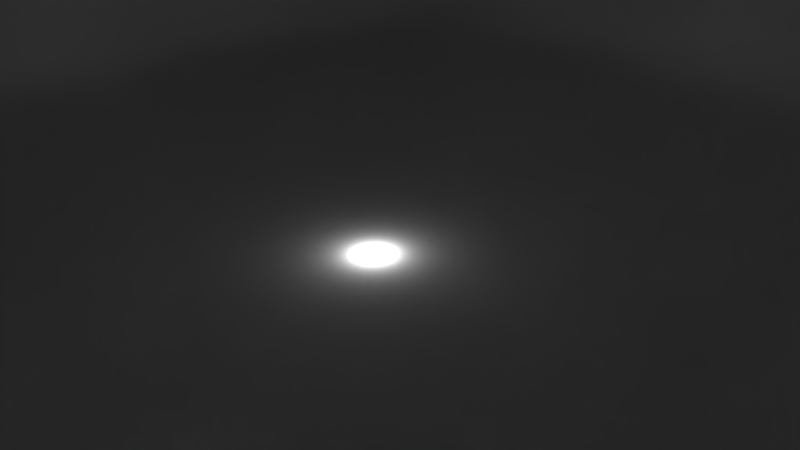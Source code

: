 # Source: cave_room01.blend  (saved by Blender 2.75.0; exported with 4.5.12 LTS)
import bpy
from mathutils import Matrix  # noqa: F401  (used for matrix-valued properties, if any)

bpy.ops.wm.read_factory_settings(use_empty=True)
scene = bpy.context.scene
scene.name = 'Scene'

# ---- collections
col_collection_1 = bpy.data.collections.new('Collection 1'); scene.collection.children.link(col_collection_1)
col_collection_2 = bpy.data.collections.new('Collection 2'); scene.collection.children.link(col_collection_2)
col_collection_20 = bpy.data.collections.new('Collection 20'); scene.collection.children.link(col_collection_20)

# ---- materials (node trees are filled in below, after node groups)
mat_cave01_walls01 = bpy.data.materials.new('cave01_walls01')
mat_cave01_walls01.alpha_threshold = 0.0
mat_cave01_walls01.use_transparent_shadow = False
mat_cave01_walls01.roughness = 0.5
mat_cave01_walls01.line_color = (0.0, 0.0, 0.0, 1.0)
mat_cave01_door01 = bpy.data.materials.new('cave01_door01')
mat_cave01_door01.alpha_threshold = 0.0
mat_cave01_door01.use_transparent_shadow = False
mat_cave01_door01.roughness = 0.5
mat_cave01_door01.specular_intensity = 0.0

# ---- material node trees

# ---- world
world_world = bpy.data.worlds.new('World'); scene.world = world_world
world_world.color = (0.05088, 0.05088, 0.05088)
world_world.use_sun_shadow = False
world_world.sun_shadow_jitter_overblur = 0.0
world_world.cycles.sampling_method = 'MANUAL'
world_world.cycles.sample_map_resolution = 256

# ---- cameras
cam_camera = bpy.data.cameras.new('Camera')
cam_camera.clip_end = 100.0
cam_camera.lens = 35.0
cam_camera.sensor_width = 32.0
cam_camera.sensor_height = 18.0
cam_camera.ortho_scale = 7.314
cam_camera.dof.focus_distance = 0.0
cam_camera.dof.aperture_fstop = 128.0

# ---- lights
light_lamp = bpy.data.lights.new('Lamp', 'POINT')
light_lamp.transmission_factor = 0.0
light_lamp.cutoff_distance = 30.0
light_lamp.energy = 100.0
light_lamp.shadow_buffer_clip_start = 1.001
light_lamp.shadow_soft_size = 0.1
light_lamp.shadow_maximum_resolution = 0.006
light_lamp.use_absolute_resolution = True
light_lamp.cycles.use_multiple_importance_sampling = False

# ---- meshes
me_cube = bpy.data.meshes.new('Cube')
me_cube.from_pydata([(9.0, 9.109, 0.0), (9.049, -9.754, 0.0), (-10.11, -9.485, 0.0), (-9.0, 9.58, 0.0), (9.497, 8.85, 8.0), (8.547, -8.876, 8.0), (-8.566, -8.575, 8.0), (-8.428, 8.653, 8.0), (9.812, 5.4, 0.0), (9.812, 1.8, 0.0), (10.34, -1.8, 0.0), (10.34, -5.4, 0.0), (5.4, 10.38, 0.0), (1.8, 10.38, 0.0), (-1.8, 9.866, 0.0), (-5.4, 9.866, 0.0), (9.0, 9.035, 1.6), (9.127, 9.077, 3.2), (9.812, 9.0, 4.8), (10.07, 8.933, 6.4), (5.4, -9.774, 0.0), (1.8, -9.774, 0.0), (-1.8, -9.774, 0.0), (-5.44, -9.216, 0.0), (9.153, -9.469, 1.6), (9.153, -9.065, 3.2), (8.97, -8.998, 4.8), (8.686, -8.99, 6.4), (-10.11, -5.4, 0.0), (-10.59, -1.8, 0.0), (-10.0, 1.8, 0.0), (-10.0, 5.4, 0.0), (-10.59, -9.524, 1.6), (-10.11, -9.485, 3.2), (-9.584, -9.034, 4.8), (-8.793, -8.714, 6.4), (-9.01, 9.866, 1.6), (-9.436, 9.58, 3.2), (-9.96, 9.091, 4.8), (-9.343, 8.946, 6.4), (9.812, 5.4, 8.0), (9.127, 1.8, 8.0), (9.335, -1.8, 8.0), (8.967, -5.389, 8.0), (5.4, 9.579, 8.0), (1.8, 9.58, 8.0), (-1.8, 9.091, 8.0), (-5.4, 9.957, 8.0), (5.372, -9.845, 8.0), (1.8, -9.213, 8.0), (-1.8, -9.854, 8.0), (-5.35, -9.165, 8.0), (-8.99, -5.351, 8.0), (-10.11, -1.8, 8.0), (-9.67, 1.8, 8.0), (-9.67, 5.4, 8.0), (5.431, 9.852, 6.4), (5.4, 9.957, 4.8), (5.4, 10.38, 3.2), (5.4, 9.957, 1.6), (1.8, 9.866, 6.4), (1.8, 9.957, 4.8), (1.8, 10.38, 3.2), (1.8, 9.957, 1.6), (-1.8, 9.58, 6.4), (-1.8, 9.866, 4.8), (-1.8, 9.58, 3.2), (-1.8, 9.866, 1.6), (-5.4, 10.38, 6.4), (-5.4, 9.957, 4.8), (-5.4, 9.58, 3.2), (-5.4, 9.866, 1.6), (-10.59, -5.4, 1.6), (-10.11, -5.4, 3.2), (-9.67, -5.4, 4.8), (-9.104, -5.378, 6.4), (-10.11, -1.8, 1.6), (-10.59, -1.8, 3.2), (-10.11, -1.8, 4.8), (-10.59, -1.8, 6.4), (-10.11, 1.8, 1.6), (-10.59, 1.8, 3.2), (-10.11, 1.8, 4.8), (-10.0, 1.8, 6.4), (-10.11, 5.422, 1.6), (-10.59, 5.4, 3.2), (-10.11, 5.4, 4.8), (-10.0, 5.4, 6.4), (5.4, -9.518, 1.6), (5.4, -9.213, 3.2), (5.4, -9.854, 4.8), (5.396, -10.23, 6.4), (1.8, -9.518, 1.6), (1.8, -9.854, 3.2), (1.8, -10.23, 4.8), (1.8, -9.854, 6.4), (-1.8, -9.518, 1.6), (-1.8, -9.774, 3.2), (-1.8, -9.854, 4.8), (-1.8, -10.23, 6.4), (-5.527, -9.853, 1.6), (-5.44, -10.23, 3.2), (-5.4, -10.23, 4.8), (-5.383, -9.838, 6.4), (10.21, 5.4, 1.6), (10.34, 5.4, 3.2), (10.93, 5.4, 4.8), (10.34, 5.4, 6.4), (10.34, 1.8, 1.6), (10.93, 1.8, 3.2), (10.34, 1.8, 4.8), (9.812, 1.8, 6.4), (10.93, -1.8, 1.6), (10.34, -1.8, 3.2), (10.93, -1.8, 4.8), (10.34, -1.8, 6.4), (10.93, -5.4, 1.6), (10.93, -5.4, 3.2), (10.34, -5.4, 4.8), (9.325, -5.397, 6.4), (5.4, 5.4, 8.52), (1.8, 5.4, 8.0), (-1.8, 5.4, 8.0), (-5.4, 5.435, 8.0), (5.4, 1.8, 8.0), (1.8, 1.8, 8.0), (-1.8, 1.8, 8.0), (-5.4, 1.8, 8.0), (5.4, -1.8, 8.465), (1.8, -1.8, 6.179), (-1.8, -1.8, 8.0), (-5.506, -1.8, 7.108), (5.4, -5.431, 8.0), (1.8, -5.4, 8.0), (-1.8, -5.431, 8.0), (-5.4, -5.4, 5.621), (5.4, 5.509, 0.0), (5.4, 1.8, 0.0), (5.449, -1.8, 0.0), (5.449, -5.423, 0.0), (1.8, 5.509, 0.0), (1.8, 1.8, 0.0), (1.8, -1.8, 0.0), (1.8, -5.42, 0.0), (-1.8, 5.422, 0.0), (-1.8, 1.8, 0.0), (-1.8, -1.8, 0.0), (-1.8, -5.42, 0.0), (-5.424, 5.422, 0.0), (-5.426, 1.8, 0.0), (-5.527, -1.8, 0.0), (-5.44, -5.4, 0.0), (-7.2, 9.957, 0.0), (-7.87, -9.841, 0.0), (-7.004, 9.469, 8.0), (-6.915, -8.802, 8.0), (-7.276, 9.834, 6.4), (-7.579, 9.58, 4.8), (-7.311, 9.957, 3.2), (-7.2, 10.38, 1.6), (-8.201, -10.23, 1.6), (-7.87, -9.841, 3.2), (-7.509, -9.568, 4.8), (-7.023, -9.323, 6.4), (-7.563, 5.4, 8.0), (-7.563, 1.8, 8.0), (-7.87, -1.8, 8.0), (-7.183, -5.383, 8.0), (-7.783, 5.435, 0.0), (-7.796, 1.8, 0.0), (-8.201, -1.8, 0.0), (-7.87, -5.429, 0.0), (-3.6, 10.38, 0.0), (-3.6, -9.098, 0.0), (-3.6, 9.58, 8.0), (-3.6, -9.518, 8.0), (-3.6, 9.957, 6.4), (-3.6, 10.38, 4.8), (-3.6, 9.957, 3.2), (-3.6, 10.38, 1.6), (-3.6, -9.505, 1.6), (-3.6, -9.757, 3.2), (-3.6, -9.774, 4.8), (-3.6, -9.774, 6.4), (-3.6, 5.4, 8.0), (-3.6, 1.8, 8.0), (-3.6, -1.8, 8.297), (-3.6, -5.4, 8.78), (-3.6, 5.509, 0.0), (-3.6, 1.8, 0.0), (-3.6, -1.8, 0.0), (-3.6, -5.4, 0.0), (1.638e-06, 9.866, 0.0), (-8.189e-07, -10.23, 0.0), (2.252e-06, 9.035, 8.0), (-4.913e-06, -9.518, 8.0), (2.047e-06, 9.109, 6.4), (2.047e-06, 9.58, 4.8), (2.047e-06, 9.866, 3.2), (1.842e-06, 9.58, 1.6), (-1.638e-06, -9.854, 1.6), (-2.457e-06, -10.23, 3.2), (-3.275e-06, -9.854, 4.8), (-4.094e-06, -9.774, 6.4), (1.228e-06, 5.4, 8.0), (-4.094e-07, 1.8, 8.0), (-1.842e-06, -1.8, 8.0), (-3.275e-06, -5.4, 8.632), (1.024e-06, 5.422, 0.0), (6.141e-07, 1.8, 0.0), (2.047e-07, -1.8, 0.0), (-4.094e-07, -5.498, 0.0), (3.6, 9.866, 0.0), (3.6, -10.23, 0.0), (3.6, 9.957, 8.0), (3.6, -9.518, 8.0), (3.6, 10.38, 6.4), (3.6, 9.957, 4.8), (3.6, 9.866, 3.2), (3.6, 9.58, 1.6), (3.6, -9.854, 1.6), (3.6, -9.518, 3.2), (3.6, -9.774, 4.8), (3.6, -9.774, 6.4), (3.6, 5.435, 8.0), (3.6, 1.8, 8.0), (3.6, -1.8, 8.0), (3.6, -5.42, 6.527), (3.6, 5.422, 0.0), (3.6, 1.8, 0.0), (3.6, -1.8, 0.0), (3.6, -5.498, 0.0), (7.2, 9.866, 0.0), (7.2, -10.23, 0.0), (7.574, 8.969, 8.0), (6.925, -9.423, 8.0), (7.891, 9.001, 6.4), (7.64, 9.422, 4.8), (7.22, 9.857, 3.2), (7.2, 9.58, 1.6), (7.231, -9.854, 1.6), (7.231, -9.213, 3.2), (7.173, -9.508, 4.8), (7.027, -9.714, 6.4), (7.64, 5.4, 8.0), (7.2, 1.8, 8.52), (7.327, -1.8, 8.0), (7.199, -5.4, 9.235), (7.64, 5.403, 0.0), (7.64, 1.8, 0.0), (8.012, -1.8, 0.0), (8.012, -5.477, 0.0), (9.812, -7.423, 0.0), (8.72, -7.104, 8.0), (-9.67, -7.55, 0.0), (-8.715, -6.921, 8.0), (-10.11, -7.63, 1.6), (-10.59, -7.353, 3.2), (-10.08, -7.179, 4.8), (-9.079, -7.007, 6.4), (10.21, -7.244, 1.6), (10.21, -7.2, 3.2), (9.79, -7.193, 4.8), (8.94, -7.144, 6.4), (5.382, -7.711, 8.0), (1.8, -7.281, 8.0), (-1.8, -7.814, 7.629), (-5.381, -7.262, 8.0), (5.4, -7.66, 0.0), (1.8, -7.66, 0.0), (-1.8, -7.66, 0.0), (-5.4, -7.281, 0.0), (-7.023, -7.027, 8.371), (-7.563, -7.683, 0.0), (-3.6, -7.22, 0.0), (-3.6, -7.48, 8.0), (-6.141e-07, -7.974, 0.0), (-4.094e-06, -7.48, 8.0), (3.6, -7.974, 0.0), (3.6, -7.48, 8.0), (7.64, -7.952, 0.0), (7.005, -7.413, 8.0), (9.812, -3.6, 0.0), (-10.0, -3.6, 0.0), (9.127, -3.6, 8.0), (-9.67, -3.6, 8.0), (-10.0, -3.6, 1.6), (-10.0, -3.6, 3.2), (-9.67, -3.6, 4.8), (-10.0, -3.6, 6.4), (10.21, -3.6, 1.6), (10.21, -3.6, 3.2), (10.21, -3.6, 4.8), (9.812, -3.6, 6.4), (5.4, -3.6, 8.848), (1.8, -3.6, 8.0), (-1.8, -3.6, 7.591), (-5.4, -3.6, 8.0), (5.4, -3.6, 0.0), (1.8, -3.6, 0.0), (-1.8, -3.6, 0.0), (-5.426, -3.6, 0.0), (-7.796, -3.6, 0.0), (-7.563, -3.6, 8.0), (-3.6, -3.6, 0.0), (-3.6, -3.6, 8.0), (-1.024e-07, -3.6, 0.0), (-2.559e-06, -3.6, 8.0), (3.6, -3.6, 0.0), (3.6, -3.6, 8.0), (7.64, -3.6, 0.0), (7.22, -3.6, 8.0), (9.812, -2.047e-07, 0.0), (-10.0, 2.866e-06, 0.0), (9.335, -5.732e-06, 8.0), (-9.67, 1.638e-06, 8.0), (-9.67, 2.457e-06, 1.6), (-10.0, 2.252e-06, 3.2), (-9.67, 2.047e-06, 4.8), (-10.0, 1.842e-06, 6.4), (10.21, -1.228e-06, 1.6), (10.34, -2.457e-06, 3.2), (10.93, -3.48e-06, 4.8), (10.34, -4.504e-06, 6.4), (5.4, -4.094e-06, 8.0), (1.8, -2.661e-06, 7.74), (-1.8, -1.228e-06, 4.058), (-5.4, 2.047e-07, 8.297), (5.4, -2.047e-07, 0.0), (1.8, 6.141e-07, 0.0), (-1.8, 8.189e-07, 0.0), (-5.426, 1.228e-06, 0.0), (-7.796, 2.047e-06, 0.0), (-7.563, 8.189e-07, 8.0), (-3.6, 1.024e-06, 0.0), (-3.6, -6.141e-07, 8.0), (4.094e-07, 6.141e-07, 0.0), (-1.126e-06, -1.842e-06, 8.0), (3.6, 2.047e-07, 0.0), (3.6, -3.48e-06, 7.517), (7.64, -2.047e-07, 0.0), (7.327, -4.913e-06, 8.0), (10.34, 3.6, 0.0), (-10.59, 3.6, 0.0), (9.127, 3.6, 8.0), (-10.11, 3.6, 8.0), (-10.11, 3.6, 1.6), (-10.0, 3.6, 3.2), (-10.11, 3.6, 4.8), (-10.59, 3.6, 6.4), (10.93, 3.6, 1.6), (10.34, 3.6, 3.2), (10.21, 3.6, 4.8), (9.812, 3.6, 6.4), (5.4, 3.6, 8.0), (1.8, 3.6, 8.0), (-1.8, 3.6, 8.0), (-5.44, 3.6, 8.0), (5.449, 3.6, 0.0), (1.8, 3.6, 0.0), (-1.8, 3.6, 0.0), (-5.527, 3.6, 0.0), (-8.201, 3.6, 0.0), (-7.673, 3.6, 8.52), (-3.6, 3.6, 0.0), (-3.6, 3.6, 5.514), (8.189e-07, 3.6, 0.0), (4.094e-07, 3.6, 7.183), (3.6, 3.6, 0.0), (3.6, 3.6, 4.653), (8.012, 3.6, 0.0), (7.22, 3.6, 8.0), (-9.062, 7.514, 0.0), (-9.038, 7.065, 8.0), (9.049, 7.217, 0.0), (10.23, 7.149, 8.0), (-9.456, 7.716, 1.6), (-10.09, 7.514, 3.2), (-10.59, 7.215, 4.8), (-10.07, 7.2, 6.4), (9.153, 7.2, 1.6), (9.812, 7.2, 3.2), (10.34, 7.2, 4.8), (10.91, 7.192, 6.4), (5.449, 7.502, 8.0), (1.8, 7.514, 8.0), (-1.8, 7.2, 8.52), (-5.4, 7.78, 8.0), (5.4, 8.066, 0.0), (1.8, 8.066, 0.0), (-1.8, 7.716, 0.0), (-5.4, 7.716, 0.0), (-7.2, 7.78, 0.0), (-7.208, 7.461, 8.0), (-3.6, 8.066, 0.0), (-3.6, 7.514, 8.0), (1.331e-06, 7.716, 0.0), (1.74e-06, 7.2, 8.0), (3.6, 7.716, 0.0), (3.6, 7.609, 8.52), (7.2, 7.716, 0.0), (7.987, 7.188, 8.0)], [], [(273, 254, 2, 153), (272, 155, 6, 255), (263, 27, 5, 253), (163, 35, 6, 155), (379, 39, 7, 373), (159, 36, 3, 152), (239, 59, 12, 232), (219, 63, 13, 212), (199, 67, 14, 192), (179, 71, 15, 172), (234, 44, 56, 236), (236, 56, 57, 237), (237, 57, 58, 238), (238, 58, 59, 239), (214, 45, 60, 216), (216, 60, 61, 217), (217, 61, 62, 218), (218, 62, 63, 219), (194, 46, 64, 196), (196, 64, 65, 197), (197, 65, 66, 198), (198, 66, 67, 199), (174, 47, 68, 176), (176, 68, 69, 177), (177, 69, 70, 178), (178, 70, 71, 179), (154, 7, 39, 156), (156, 39, 38, 157), (157, 38, 37, 158), (158, 37, 36, 159), (259, 75, 52, 255), (289, 79, 53, 285), (319, 83, 54, 315), (349, 87, 55, 345), (254, 28, 72, 256), (256, 72, 73, 257), (257, 73, 74, 258), (258, 74, 75, 259), (283, 29, 76, 286), (286, 76, 77, 287), (287, 77, 78, 288), (288, 78, 79, 289), (313, 30, 80, 316), (316, 80, 81, 317), (317, 81, 82, 318), (318, 82, 83, 319), (343, 31, 84, 346), (346, 84, 85, 347), (347, 85, 86, 348), (348, 86, 87, 349), (372, 3, 36, 376), (376, 36, 37, 377), (377, 37, 38, 378), (378, 38, 39, 379), (243, 91, 48, 235), (223, 95, 49, 215), (203, 99, 50, 195), (183, 103, 51, 175), (233, 20, 88, 240), (240, 88, 89, 241), (241, 89, 90, 242), (242, 90, 91, 243), (213, 21, 92, 220), (220, 92, 93, 221), (221, 93, 94, 222), (222, 94, 95, 223), (193, 22, 96, 200), (200, 96, 97, 201), (201, 97, 98, 202), (202, 98, 99, 203), (173, 23, 100, 180), (180, 100, 101, 181), (181, 101, 102, 182), (182, 102, 103, 183), (153, 2, 32, 160), (160, 32, 33, 161), (161, 33, 34, 162), (162, 34, 35, 163), (383, 107, 40, 375), (353, 111, 41, 344), (323, 115, 42, 314), (293, 119, 43, 284), (374, 8, 104, 380), (380, 104, 105, 381), (381, 105, 106, 382), (382, 106, 107, 383), (342, 9, 108, 350), (350, 108, 109, 351), (351, 109, 110, 352), (352, 110, 111, 353), (312, 10, 112, 320), (320, 112, 113, 321), (321, 113, 114, 322), (322, 114, 115, 323), (282, 11, 116, 290), (290, 116, 117, 291), (291, 117, 118, 292), (292, 118, 119, 293), (252, 1, 24, 260), (260, 24, 25, 261), (261, 25, 26, 262), (262, 26, 27, 263), (393, 164, 55, 373), (363, 165, 54, 345), (333, 166, 53, 315), (303, 167, 52, 285), (401, 244, 120, 384), (399, 224, 121, 385), (397, 204, 122, 386), (395, 184, 123, 387), (371, 245, 124, 354), (369, 225, 125, 355), (367, 205, 126, 356), (365, 185, 127, 357), (341, 246, 128, 324), (339, 226, 129, 325), (337, 206, 130, 326), (335, 186, 131, 327), (311, 247, 132, 294), (309, 227, 133, 295), (307, 207, 134, 296), (305, 187, 135, 297), (281, 235, 48, 264), (279, 215, 49, 265), (277, 195, 50, 266), (275, 175, 51, 267), (280, 268, 20, 233), (278, 269, 21, 213), (276, 270, 22, 193), (274, 271, 23, 173), (400, 388, 136, 248), (370, 358, 137, 249), (340, 328, 138, 250), (310, 298, 139, 251), (398, 389, 140, 228), (368, 359, 141, 229), (338, 329, 142, 230), (308, 299, 143, 231), (396, 390, 144, 208), (366, 360, 145, 209), (336, 330, 146, 210), (306, 300, 147, 211), (394, 391, 148, 188), (364, 361, 149, 189), (334, 331, 150, 190), (304, 301, 151, 191), (392, 372, 31, 168), (362, 343, 30, 169), (332, 313, 29, 170), (302, 283, 28, 171), (301, 302, 171, 151), (331, 332, 170, 150), (361, 362, 169, 149), (391, 392, 168, 148), (297, 135, 167, 303), (327, 131, 166, 333), (357, 127, 165, 363), (387, 123, 164, 393), (102, 162, 163, 103), (101, 161, 162, 102), (100, 160, 161, 101), (23, 153, 160, 100), (70, 158, 159, 71), (69, 157, 158, 70), (68, 156, 157, 69), (47, 154, 156, 68), (71, 159, 152, 15), (103, 163, 155, 51), (267, 51, 155, 272), (271, 273, 153, 23), (300, 304, 191, 147), (330, 334, 190, 146), (360, 364, 189, 145), (390, 394, 188, 144), (270, 274, 173, 22), (266, 50, 175, 275), (296, 134, 187, 305), (326, 130, 186, 335), (356, 126, 185, 365), (386, 122, 184, 395), (98, 182, 183, 99), (97, 181, 182, 98), (96, 180, 181, 97), (22, 173, 180, 96), (99, 183, 175, 50), (66, 178, 179, 67), (65, 177, 178, 66), (64, 176, 177, 65), (46, 174, 176, 64), (67, 179, 172, 14), (299, 306, 211, 143), (329, 336, 210, 142), (359, 366, 209, 141), (389, 396, 208, 140), (269, 276, 193, 21), (265, 49, 195, 277), (295, 133, 207, 307), (325, 129, 206, 337), (355, 125, 205, 367), (385, 121, 204, 397), (94, 202, 203, 95), (93, 201, 202, 94), (92, 200, 201, 93), (21, 193, 200, 92), (95, 203, 195, 49), (62, 198, 199, 63), (61, 197, 198, 62), (60, 196, 197, 61), (45, 194, 196, 60), (63, 199, 192, 13), (298, 308, 231, 139), (328, 338, 230, 138), (358, 368, 229, 137), (388, 398, 228, 136), (268, 278, 213, 20), (264, 48, 215, 279), (294, 132, 227, 309), (324, 128, 226, 339), (354, 124, 225, 369), (384, 120, 224, 399), (90, 222, 223, 91), (89, 221, 222, 90), (88, 220, 221, 89), (20, 213, 220, 88), (91, 223, 215, 48), (58, 218, 219, 59), (57, 217, 218, 58), (56, 216, 217, 57), (44, 214, 216, 56), (59, 219, 212, 12), (282, 310, 251, 11), (312, 340, 250, 10), (342, 370, 249, 9), (374, 400, 248, 8), (252, 280, 233, 1), (253, 5, 235, 281), (284, 43, 247, 311), (314, 42, 246, 341), (344, 41, 245, 371), (375, 40, 244, 401), (26, 242, 243, 27), (25, 241, 242, 26), (24, 240, 241, 25), (1, 233, 240, 24), (27, 243, 235, 5), (17, 238, 239, 16), (18, 237, 238, 17), (19, 236, 237, 18), (4, 234, 236, 19), (16, 239, 232, 0), (43, 253, 281, 247), (11, 251, 280, 252), (132, 264, 279, 227), (139, 231, 278, 268), (133, 265, 277, 207), (143, 211, 276, 269), (134, 266, 275, 187), (147, 191, 274, 270), (151, 171, 273, 271), (135, 267, 272, 167), (191, 151, 271, 274), (211, 147, 270, 276), (231, 143, 269, 278), (251, 139, 268, 280), (187, 275, 267, 135), (207, 277, 266, 134), (227, 279, 265, 133), (247, 281, 264, 132), (118, 262, 263, 119), (117, 261, 262, 118), (116, 260, 261, 117), (11, 252, 260, 116), (34, 258, 259, 35), (33, 257, 258, 34), (32, 256, 257, 33), (2, 254, 256, 32), (35, 259, 255, 6), (119, 263, 253, 43), (167, 272, 255, 52), (171, 28, 254, 273), (42, 284, 311, 246), (10, 250, 310, 282), (128, 294, 309, 226), (138, 230, 308, 298), (129, 295, 307, 206), (142, 210, 306, 299), (130, 296, 305, 186), (146, 190, 304, 300), (131, 297, 303, 166), (150, 170, 302, 301), (170, 29, 283, 302), (190, 150, 301, 304), (210, 146, 300, 306), (230, 142, 299, 308), (250, 138, 298, 310), (186, 305, 297, 131), (206, 307, 296, 130), (226, 309, 295, 129), (246, 311, 294, 128), (166, 303, 285, 53), (114, 292, 293, 115), (113, 291, 292, 114), (112, 290, 291, 113), (10, 282, 290, 112), (115, 293, 284, 42), (74, 288, 289, 75), (73, 287, 288, 74), (72, 286, 287, 73), (28, 283, 286, 72), (75, 289, 285, 52), (41, 314, 341, 245), (9, 249, 340, 312), (124, 324, 339, 225), (137, 229, 338, 328), (125, 325, 337, 205), (141, 209, 336, 329), (126, 326, 335, 185), (145, 189, 334, 330), (127, 327, 333, 165), (149, 169, 332, 331), (169, 30, 313, 332), (189, 149, 331, 334), (209, 145, 330, 336), (229, 141, 329, 338), (249, 137, 328, 340), (185, 335, 327, 127), (205, 337, 326, 126), (225, 339, 325, 125), (245, 341, 324, 124), (165, 333, 315, 54), (110, 322, 323, 111), (109, 321, 322, 110), (108, 320, 321, 109), (9, 312, 320, 108), (111, 323, 314, 41), (78, 318, 319, 79), (77, 317, 318, 78), (76, 316, 317, 77), (29, 313, 316, 76), (79, 319, 315, 53), (40, 344, 371, 244), (8, 248, 370, 342), (120, 354, 369, 224), (136, 228, 368, 358), (121, 355, 367, 204), (140, 208, 366, 359), (122, 356, 365, 184), (144, 188, 364, 360), (123, 357, 363, 164), (148, 168, 362, 361), (168, 31, 343, 362), (188, 148, 361, 364), (208, 144, 360, 366), (228, 140, 359, 368), (248, 136, 358, 370), (184, 365, 357, 123), (204, 367, 356, 122), (224, 369, 355, 121), (244, 371, 354, 120), (164, 363, 345, 55), (106, 352, 353, 107), (105, 351, 352, 106), (104, 350, 351, 105), (8, 342, 350, 104), (107, 353, 344, 40), (82, 348, 349, 83), (81, 347, 348, 82), (80, 346, 347, 81), (30, 343, 346, 80), (83, 349, 345, 54), (4, 375, 401, 234), (0, 232, 400, 374), (44, 384, 399, 214), (12, 212, 398, 388), (45, 385, 397, 194), (13, 192, 396, 389), (46, 386, 395, 174), (14, 172, 394, 390), (47, 387, 393, 154), (15, 152, 392, 391), (152, 3, 372, 392), (172, 15, 391, 394), (192, 14, 390, 396), (212, 13, 389, 398), (232, 12, 388, 400), (174, 395, 387, 47), (194, 397, 386, 46), (214, 399, 385, 45), (234, 401, 384, 44), (154, 393, 373, 7), (18, 382, 383, 19), (17, 381, 382, 18), (16, 380, 381, 17), (0, 374, 380, 16), (19, 383, 375, 4), (86, 378, 379, 87), (85, 377, 378, 86), (84, 376, 377, 85), (31, 372, 376, 84), (87, 379, 373, 55)])
me_cube.polygons.foreach_set('use_smooth', [True] * 400)
_uv = me_cube.uv_layers.new(name='UVMap')
_uv.uv.foreach_set('vector', [0.1824, 0.03537, 0.1471, 0.03537, 0.1471, 8.047e-05, 0.1824, 8.048e-05, 0.1824, 0.8176, 0.1824, 0.8529, 0.1471, 0.8529, 0.1471, 0.8176, 0.6176, 0.03537, 0.6176, 8.044e-05, 0.647, 8.042e-05, 0.647, 0.03537, 0.1824, 0.8823, 0.1471, 0.8823, 0.1471, 0.8529, 0.1824, 0.8529, 0.02948, 0.3177, 0.02948, 0.353, 8.042e-05, 0.353, 8.042e-05, 0.3177, 0.1824, 0.3824, 0.1471, 0.3824, 0.1471, 0.353, 0.1824, 0.353, 0.4647, 0.3824, 0.4294, 0.3824, 0.4294, 0.353, 0.4647, 0.353, 0.3941, 0.3824, 0.3588, 0.3824, 0.3588, 0.353, 0.3941, 0.353, 0.3235, 0.3824, 0.2882, 0.3824, 0.2882, 0.353, 0.3235, 0.353, 0.2529, 0.3824, 0.2176, 0.3824, 0.2176, 0.353, 0.2529, 0.353, 0.4647, 0.5, 0.4294, 0.5, 0.4294, 0.4706, 0.4647, 0.4706, 0.4647, 0.4706, 0.4294, 0.4706, 0.4294, 0.4412, 0.4647, 0.4412, 0.4647, 0.4412, 0.4294, 0.4412, 0.4294, 0.4118, 0.4647, 0.4118, 0.4647, 0.4118, 0.4294, 0.4118, 0.4294, 0.3824, 0.4647, 0.3824, 0.3941, 0.5, 0.3588, 0.5, 0.3588, 0.4706, 0.3941, 0.4706, 0.3941, 0.4706, 0.3588, 0.4706, 0.3588, 0.4412, 0.3941, 0.4412, 0.3941, 0.4412, 0.3588, 0.4412, 0.3588, 0.4118, 0.3941, 0.4118, 0.3941, 0.4118, 0.3588, 0.4118, 0.3588, 0.3824, 0.3941, 0.3824, 0.3235, 0.5, 0.2882, 0.5, 0.2882, 0.4706, 0.3235, 0.4706, 0.3235, 0.4706, 0.2882, 0.4706, 0.2882, 0.4412, 0.3235, 0.4412, 0.3235, 0.4412, 0.2882, 0.4412, 0.2882, 0.4118, 0.3235, 0.4118, 0.3235, 0.4118, 0.2882, 0.4118, 0.2882, 0.3824, 0.3235, 0.3824, 0.2529, 0.5, 0.2176, 0.5, 0.2176, 0.4706, 0.2529, 0.4706, 0.2529, 0.4706, 0.2176, 0.4706, 0.2176, 0.4412, 0.2529, 0.4412, 0.2529, 0.4412, 0.2176, 0.4412, 0.2176, 0.4118, 0.2529, 0.4118, 0.2529, 0.4118, 0.2176, 0.4118, 0.2176, 0.3824, 0.2529, 0.3824, 0.1824, 0.5, 0.1471, 0.5, 0.1471, 0.4706, 0.1824, 0.4706, 0.1824, 0.4706, 0.1471, 0.4706, 0.1471, 0.4412, 0.1824, 0.4412, 0.1824, 0.4412, 0.1471, 0.4412, 0.1471, 0.4118, 0.1824, 0.4118, 0.1824, 0.4118, 0.1471, 0.4118, 0.1471, 0.3824, 0.1824, 0.3824, 0.02948, 0.03537, 0.02948, 0.07067, 8.042e-05, 0.07067, 8.042e-05, 0.03537, 0.02948, 0.106, 0.02948, 0.1413, 8.042e-05, 0.1413, 8.042e-05, 0.106, 0.02948, 0.1766, 0.02948, 0.2118, 8.042e-05, 0.2118, 8.042e-05, 0.1766, 0.02948, 0.2471, 0.02948, 0.2824, 8.042e-05, 0.2824, 8.042e-05, 0.2471, 0.1471, 0.03537, 0.1471, 0.07067, 0.1177, 0.07067, 0.1177, 0.03537, 0.1177, 0.03537, 0.1177, 0.07067, 0.08827, 0.07067, 0.08827, 0.03537, 0.08827, 0.03537, 0.08827, 0.07067, 0.05887, 0.07067, 0.05887, 0.03537, 0.05887, 0.03537, 0.05887, 0.07067, 0.02948, 0.07067, 0.02948, 0.03537, 0.1471, 0.106, 0.1471, 0.1413, 0.1177, 0.1413, 0.1177, 0.106, 0.1177, 0.106, 0.1177, 0.1413, 0.08827, 0.1413, 0.08827, 0.106, 0.08827, 0.106, 0.08827, 0.1413, 0.05887, 0.1413, 0.05887, 0.106, 0.05887, 0.106, 0.05887, 0.1413, 0.02948, 0.1413, 0.02948, 0.106, 0.1471, 0.1766, 0.1471, 0.2118, 0.1177, 0.2118, 0.1177, 0.1766, 0.1177, 0.1766, 0.1177, 0.2118, 0.08827, 0.2118, 0.08827, 0.1766, 0.08827, 0.1766, 0.08827, 0.2118, 0.05887, 0.2118, 0.05887, 0.1766, 0.05887, 0.1766, 0.05887, 0.2118, 0.02948, 0.2118, 0.02948, 0.1766, 0.1471, 0.2471, 0.1471, 0.2824, 0.1177, 0.2824, 0.1177, 0.2471, 0.1177, 0.2471, 0.1177, 0.2824, 0.08827, 0.2824, 0.08827, 0.2471, 0.08827, 0.2471, 0.08827, 0.2824, 0.05887, 0.2824, 0.05887, 0.2471, 0.05887, 0.2471, 0.05887, 0.2824, 0.02948, 0.2824, 0.02948, 0.2471, 0.1471, 0.3177, 0.1471, 0.353, 0.1177, 0.353, 0.1177, 0.3177, 0.1177, 0.3177, 0.1177, 0.353, 0.08827, 0.353, 0.08827, 0.3177, 0.08827, 0.3177, 0.08827, 0.353, 0.05887, 0.353, 0.05887, 0.3177, 0.05887, 0.3177, 0.05887, 0.353, 0.02948, 0.353, 0.02948, 0.3177, 0.4647, 0.8823, 0.4294, 0.8823, 0.4294, 0.8529, 0.4647, 0.8529, 0.3941, 0.8823, 0.3588, 0.8823, 0.3588, 0.8529, 0.3941, 0.8529, 0.3235, 0.8823, 0.2882, 0.8823, 0.2882, 0.8529, 0.3235, 0.8529, 0.2529, 0.8823, 0.2176, 0.8823, 0.2176, 0.8529, 0.2529, 0.8529, 0.4647, 0.9999, 0.4294, 0.9999, 0.4294, 0.9705, 0.4647, 0.9705, 0.4647, 0.9705, 0.4294, 0.9705, 0.4294, 0.9411, 0.4647, 0.9411, 0.4647, 0.9411, 0.4294, 0.9411, 0.4294, 0.9117, 0.4647, 0.9117, 0.4647, 0.9117, 0.4294, 0.9117, 0.4294, 0.8823, 0.4647, 0.8823, 0.3941, 0.9999, 0.3588, 0.9999, 0.3588, 0.9705, 0.3941, 0.9705, 0.3941, 0.9705, 0.3588, 0.9705, 0.3588, 0.9411, 0.3941, 0.9411, 0.3941, 0.9411, 0.3588, 0.9411, 0.3588, 0.9117, 0.3941, 0.9117, 0.3941, 0.9117, 0.3588, 0.9117, 0.3588, 0.8823, 0.3941, 0.8823, 0.3235, 0.9999, 0.2882, 0.9999, 0.2882, 0.9705, 0.3235, 0.9705, 0.3235, 0.9705, 0.2882, 0.9705, 0.2882, 0.9411, 0.3235, 0.9411, 0.3235, 0.9411, 0.2882, 0.9411, 0.2882, 0.9117, 0.3235, 0.9117, 0.3235, 0.9117, 0.2882, 0.9117, 0.2882, 0.8823, 0.3235, 0.8823, 0.2529, 0.9999, 0.2176, 0.9999, 0.2176, 0.9705, 0.2529, 0.9705, 0.2529, 0.9705, 0.2176, 0.9705, 0.2176, 0.9411, 0.2529, 0.9411, 0.2529, 0.9411, 0.2176, 0.9411, 0.2176, 0.9117, 0.2529, 0.9117, 0.2529, 0.9117, 0.2176, 0.9117, 0.2176, 0.8823, 0.2529, 0.8823, 0.1824, 0.9999, 0.1471, 0.9999, 0.1471, 0.9705, 0.1824, 0.9705, 0.1824, 0.9705, 0.1471, 0.9705, 0.1471, 0.9411, 0.1824, 0.9411, 0.1824, 0.9411, 0.1471, 0.9411, 0.1471, 0.9117, 0.1824, 0.9117, 0.1824, 0.9117, 0.1471, 0.9117, 0.1471, 0.8823, 0.1824, 0.8823, 0.6176, 0.3177, 0.6176, 0.2824, 0.647, 0.2824, 0.647, 0.3177, 0.6176, 0.2471, 0.6176, 0.2118, 0.647, 0.2118, 0.647, 0.2471, 0.6176, 0.1766, 0.6176, 0.1413, 0.647, 0.1413, 0.647, 0.1766, 0.6176, 0.106, 0.6176, 0.07067, 0.647, 0.07067, 0.647, 0.106, 0.5, 0.3177, 0.5, 0.2824, 0.5294, 0.2824, 0.5294, 0.3177, 0.5294, 0.3177, 0.5294, 0.2824, 0.5588, 0.2824, 0.5588, 0.3177, 0.5588, 0.3177, 0.5588, 0.2824, 0.5882, 0.2824, 0.5882, 0.3177, 0.5882, 0.3177, 0.5882, 0.2824, 0.6176, 0.2824, 0.6176, 0.3177, 0.5, 0.2471, 0.5, 0.2118, 0.5294, 0.2118, 0.5294, 0.2471, 0.5294, 0.2471, 0.5294, 0.2118, 0.5588, 0.2118, 0.5588, 0.2471, 0.5588, 0.2471, 0.5588, 0.2118, 0.5882, 0.2118, 0.5882, 0.2471, 0.5882, 0.2471, 0.5882, 0.2118, 0.6176, 0.2118, 0.6176, 0.2471, 0.5, 0.1766, 0.5, 0.1413, 0.5294, 0.1413, 0.5294, 0.1766, 0.5294, 0.1766, 0.5294, 0.1413, 0.5588, 0.1413, 0.5588, 0.1766, 0.5588, 0.1766, 0.5588, 0.1413, 0.5882, 0.1413, 0.5882, 0.1766, 0.5882, 0.1766, 0.5882, 0.1413, 0.6176, 0.1413, 0.6176, 0.1766, 0.5, 0.106, 0.5, 0.07067, 0.5294, 0.07067, 0.5294, 0.106, 0.5294, 0.106, 0.5294, 0.07067, 0.5588, 0.07067, 0.5588, 0.106, 0.5588, 0.106, 0.5588, 0.07067, 0.5882, 0.07067, 0.5882, 0.106, 0.5882, 0.106, 0.5882, 0.07067, 0.6176, 0.07067, 0.6176, 0.106, 0.5, 0.03537, 0.5, 8.052e-05, 0.5294, 8.05e-05, 0.5294, 0.03537, 0.5294, 0.03537, 0.5294, 8.05e-05, 0.5588, 8.048e-05, 0.5588, 0.03537, 0.5588, 0.03537, 0.5588, 8.048e-05, 0.5882, 8.046e-05, 0.5882, 0.03537, 0.5882, 0.03537, 0.5882, 8.046e-05, 0.6176, 8.044e-05, 0.6176, 0.03537, 0.1824, 0.5353, 0.1824, 0.5706, 0.1471, 0.5706, 0.1471, 0.5353, 0.1824, 0.6059, 0.1824, 0.6412, 0.1471, 0.6412, 0.1471, 0.6059, 0.1824, 0.6765, 0.1824, 0.7118, 0.1471, 0.7118, 0.1471, 0.6765, 0.1824, 0.7471, 0.1824, 0.7824, 0.1471, 0.7824, 0.1471, 0.7471, 0.4647, 0.5353, 0.4647, 0.5706, 0.4294, 0.5706, 0.4294, 0.5353, 0.3941, 0.5353, 0.3941, 0.5706, 0.3588, 0.5706, 0.3588, 0.5353, 0.3235, 0.5353, 0.3235, 0.5706, 0.2882, 0.5706, 0.2882, 0.5353, 0.2529, 0.5353, 0.2529, 0.5706, 0.2176, 0.5706, 0.2176, 0.5353, 0.4647, 0.6059, 0.4647, 0.6412, 0.4294, 0.6412, 0.4294, 0.6059, 0.3941, 0.6059, 0.3941, 0.6412, 0.3588, 0.6412, 0.3588, 0.6059, 0.3235, 0.6059, 0.3235, 0.6412, 0.2882, 0.6412, 0.2882, 0.6059, 0.2529, 0.6059, 0.2529, 0.6412, 0.2176, 0.6412, 0.2176, 0.6059, 0.4647, 0.6765, 0.4647, 0.7118, 0.4294, 0.7118, 0.4294, 0.6765, 0.3941, 0.6765, 0.3941, 0.7118, 0.3588, 0.7118, 0.3588, 0.6765, 0.3235, 0.6765, 0.3235, 0.7118, 0.2882, 0.7118, 0.2882, 0.6765, 0.2529, 0.6765, 0.2529, 0.7118, 0.2176, 0.7118, 0.2176, 0.6765, 0.4647, 0.7471, 0.4647, 0.7824, 0.4294, 0.7824, 0.4294, 0.7471, 0.3941, 0.7471, 0.3941, 0.7824, 0.3588, 0.7824, 0.3588, 0.7471, 0.3235, 0.7471, 0.3235, 0.7824, 0.2882, 0.7824, 0.2882, 0.7471, 0.2529, 0.7471, 0.2529, 0.7824, 0.2176, 0.7824, 0.2176, 0.7471, 0.4647, 0.8176, 0.4647, 0.8529, 0.4294, 0.8529, 0.4294, 0.8176, 0.3941, 0.8176, 0.3941, 0.8529, 0.3588, 0.8529, 0.3588, 0.8176, 0.3235, 0.8176, 0.3235, 0.8529, 0.2882, 0.8529, 0.2882, 0.8176, 0.2529, 0.8176, 0.2529, 0.8529, 0.2176, 0.8529, 0.2176, 0.8176, 0.4647, 0.03537, 0.4294, 0.03537, 0.4294, 8.051e-05, 0.4647, 8.051e-05, 0.3941, 0.03537, 0.3588, 0.03537, 0.3588, 8.05e-05, 0.3941, 8.05e-05, 0.3235, 0.03537, 0.2882, 0.03537, 0.2882, 8.049e-05, 0.3235, 8.049e-05, 0.2529, 0.03537, 0.2176, 0.03537, 0.2176, 8.048e-05, 0.2529, 8.049e-05, 0.4647, 0.3177, 0.4294, 0.3177, 0.4294, 0.2824, 0.4647, 0.2824, 0.4647, 0.2471, 0.4294, 0.2471, 0.4294, 0.2118, 0.4647, 0.2118, 0.4647, 0.1766, 0.4294, 0.1766, 0.4294, 0.1413, 0.4647, 0.1413, 0.4647, 0.106, 0.4294, 0.106, 0.4294, 0.07067, 0.4647, 0.07067, 0.3941, 0.3177, 0.3588, 0.3177, 0.3588, 0.2824, 0.3941, 0.2824, 0.3941, 0.2471, 0.3588, 0.2471, 0.3588, 0.2118, 0.3941, 0.2118, 0.3941, 0.1766, 0.3588, 0.1766, 0.3588, 0.1413, 0.3941, 0.1413, 0.3941, 0.106, 0.3588, 0.106, 0.3588, 0.07067, 0.3941, 0.07067, 0.3235, 0.3177, 0.2882, 0.3177, 0.2882, 0.2824, 0.3235, 0.2824, 0.3235, 0.2471, 0.2882, 0.2471, 0.2882, 0.2118, 0.3235, 0.2118, 0.3235, 0.1766, 0.2882, 0.1766, 0.2882, 0.1413, 0.3235, 0.1413, 0.3235, 0.106, 0.2882, 0.106, 0.2882, 0.07067, 0.3235, 0.07067, 0.2529, 0.3177, 0.2176, 0.3177, 0.2176, 0.2824, 0.2529, 0.2824, 0.2529, 0.2471, 0.2176, 0.2471, 0.2176, 0.2118, 0.2529, 0.2118, 0.2529, 0.1766, 0.2176, 0.1766, 0.2176, 0.1413, 0.2529, 0.1413, 0.2529, 0.106, 0.2176, 0.106, 0.2176, 0.07067, 0.2529, 0.07067, 0.1824, 0.3177, 0.1471, 0.3177, 0.1471, 0.2824, 0.1824, 0.2824, 0.1824, 0.2471, 0.1471, 0.2471, 0.1471, 0.2118, 0.1824, 0.2118, 0.1824, 0.1766, 0.1471, 0.1766, 0.1471, 0.1413, 0.1824, 0.1413, 0.1824, 0.106, 0.1471, 0.106, 0.1471, 0.07067, 0.1824, 0.07067, 0.2176, 0.106, 0.1824, 0.106, 0.1824, 0.07067, 0.2176, 0.07067, 0.2176, 0.1766, 0.1824, 0.1766, 0.1824, 0.1413, 0.2176, 0.1413, 0.2176, 0.2471, 0.1824, 0.2471, 0.1824, 0.2118, 0.2176, 0.2118, 0.2176, 0.3177, 0.1824, 0.3177, 0.1824, 0.2824, 0.2176, 0.2824, 0.2176, 0.7471, 0.2176, 0.7824, 0.1824, 0.7824, 0.1824, 0.7471, 0.2176, 0.6765, 0.2176, 0.7118, 0.1824, 0.7118, 0.1824, 0.6765, 0.2176, 0.6059, 0.2176, 0.6412, 0.1824, 0.6412, 0.1824, 0.6059, 0.2176, 0.5353, 0.2176, 0.5706, 0.1824, 0.5706, 0.1824, 0.5353, 0.2176, 0.9117, 0.1824, 0.9117, 0.1824, 0.8823, 0.2176, 0.8823, 0.2176, 0.9411, 0.1824, 0.9411, 0.1824, 0.9117, 0.2176, 0.9117, 0.2176, 0.9705, 0.1824, 0.9705, 0.1824, 0.9411, 0.2176, 0.9411, 0.2176, 0.9999, 0.1824, 0.9999, 0.1824, 0.9705, 0.2176, 0.9705, 0.2176, 0.4118, 0.1824, 0.4118, 0.1824, 0.3824, 0.2176, 0.3824, 0.2176, 0.4412, 0.1824, 0.4412, 0.1824, 0.4118, 0.2176, 0.4118, 0.2176, 0.4706, 0.1824, 0.4706, 0.1824, 0.4412, 0.2176, 0.4412, 0.2176, 0.5, 0.1824, 0.5, 0.1824, 0.4706, 0.2176, 0.4706, 0.2176, 0.3824, 0.1824, 0.3824, 0.1824, 0.353, 0.2176, 0.353, 0.2176, 0.8823, 0.1824, 0.8823, 0.1824, 0.8529, 0.2176, 0.8529, 0.2176, 0.8176, 0.2176, 0.8529, 0.1824, 0.8529, 0.1824, 0.8176, 0.2176, 0.03537, 0.1824, 0.03537, 0.1824, 8.048e-05, 0.2176, 8.048e-05, 0.2882, 0.106, 0.2529, 0.106, 0.2529, 0.07067, 0.2882, 0.07067, 0.2882, 0.1766, 0.2529, 0.1766, 0.2529, 0.1413, 0.2882, 0.1413, 0.2882, 0.2471, 0.2529, 0.2471, 0.2529, 0.2118, 0.2882, 0.2118, 0.2882, 0.3177, 0.2529, 0.3177, 0.2529, 0.2824, 0.2882, 0.2824, 0.2882, 0.03537, 0.2529, 0.03537, 0.2529, 8.049e-05, 0.2882, 8.049e-05, 0.2882, 0.8176, 0.2882, 0.8529, 0.2529, 0.8529, 0.2529, 0.8176, 0.2882, 0.7471, 0.2882, 0.7824, 0.2529, 0.7824, 0.2529, 0.7471, 0.2882, 0.6765, 0.2882, 0.7118, 0.2529, 0.7118, 0.2529, 0.6765, 0.2882, 0.6059, 0.2882, 0.6412, 0.2529, 0.6412, 0.2529, 0.6059, 0.2882, 0.5353, 0.2882, 0.5706, 0.2529, 0.5706, 0.2529, 0.5353, 0.2882, 0.9117, 0.2529, 0.9117, 0.2529, 0.8823, 0.2882, 0.8823, 0.2882, 0.9411, 0.2529, 0.9411, 0.2529, 0.9117, 0.2882, 0.9117, 0.2882, 0.9705, 0.2529, 0.9705, 0.2529, 0.9411, 0.2882, 0.9411, 0.2882, 0.9999, 0.2529, 0.9999, 0.2529, 0.9705, 0.2882, 0.9705, 0.2882, 0.8823, 0.2529, 0.8823, 0.2529, 0.8529, 0.2882, 0.8529, 0.2882, 0.4118, 0.2529, 0.4118, 0.2529, 0.3824, 0.2882, 0.3824, 0.2882, 0.4412, 0.2529, 0.4412, 0.2529, 0.4118, 0.2882, 0.4118, 0.2882, 0.4706, 0.2529, 0.4706, 0.2529, 0.4412, 0.2882, 0.4412, 0.2882, 0.5, 0.2529, 0.5, 0.2529, 0.4706, 0.2882, 0.4706, 0.2882, 0.3824, 0.2529, 0.3824, 0.2529, 0.353, 0.2882, 0.353, 0.3588, 0.106, 0.3235, 0.106, 0.3235, 0.07067, 0.3588, 0.07067, 0.3588, 0.1766, 0.3235, 0.1766, 0.3235, 0.1413, 0.3588, 0.1413, 0.3588, 0.2471, 0.3235, 0.2471, 0.3235, 0.2118, 0.3588, 0.2118, 0.3588, 0.3177, 0.3235, 0.3177, 0.3235, 0.2824, 0.3588, 0.2824, 0.3588, 0.03537, 0.3235, 0.03537, 0.3235, 8.049e-05, 0.3588, 8.05e-05, 0.3588, 0.8176, 0.3588, 0.8529, 0.3235, 0.8529, 0.3235, 0.8176, 0.3588, 0.7471, 0.3588, 0.7824, 0.3235, 0.7824, 0.3235, 0.7471, 0.3588, 0.6765, 0.3588, 0.7118, 0.3235, 0.7118, 0.3235, 0.6765, 0.3588, 0.6059, 0.3588, 0.6412, 0.3235, 0.6412, 0.3235, 0.6059, 0.3588, 0.5353, 0.3588, 0.5706, 0.3235, 0.5706, 0.3235, 0.5353, 0.3588, 0.9117, 0.3235, 0.9117, 0.3235, 0.8823, 0.3588, 0.8823, 0.3588, 0.9411, 0.3235, 0.9411, 0.3235, 0.9117, 0.3588, 0.9117, 0.3588, 0.9705, 0.3235, 0.9705, 0.3235, 0.9411, 0.3588, 0.9411, 0.3588, 0.9999, 0.3235, 0.9999, 0.3235, 0.9705, 0.3588, 0.9705, 0.3588, 0.8823, 0.3235, 0.8823, 0.3235, 0.8529, 0.3588, 0.8529, 0.3588, 0.4118, 0.3235, 0.4118, 0.3235, 0.3824, 0.3588, 0.3824, 0.3588, 0.4412, 0.3235, 0.4412, 0.3235, 0.4118, 0.3588, 0.4118, 0.3588, 0.4706, 0.3235, 0.4706, 0.3235, 0.4412, 0.3588, 0.4412, 0.3588, 0.5, 0.3235, 0.5, 0.3235, 0.4706, 0.3588, 0.4706, 0.3588, 0.3824, 0.3235, 0.3824, 0.3235, 0.353, 0.3588, 0.353, 0.4294, 0.106, 0.3941, 0.106, 0.3941, 0.07067, 0.4294, 0.07067, 0.4294, 0.1766, 0.3941, 0.1766, 0.3941, 0.1413, 0.4294, 0.1413, 0.4294, 0.2471, 0.3941, 0.2471, 0.3941, 0.2118, 0.4294, 0.2118, 0.4294, 0.3177, 0.3941, 0.3177, 0.3941, 0.2824, 0.4294, 0.2824, 0.4294, 0.03537, 0.3941, 0.03537, 0.3941, 8.05e-05, 0.4294, 8.051e-05, 0.4294, 0.8176, 0.4294, 0.8529, 0.3941, 0.8529, 0.3941, 0.8176, 0.4294, 0.7471, 0.4294, 0.7824, 0.3941, 0.7824, 0.3941, 0.7471, 0.4294, 0.6765, 0.4294, 0.7118, 0.3941, 0.7118, 0.3941, 0.6765, 0.4294, 0.6059, 0.4294, 0.6412, 0.3941, 0.6412, 0.3941, 0.6059, 0.4294, 0.5353, 0.4294, 0.5706, 0.3941, 0.5706, 0.3941, 0.5353, 0.4294, 0.9117, 0.3941, 0.9117, 0.3941, 0.8823, 0.4294, 0.8823, 0.4294, 0.9411, 0.3941, 0.9411, 0.3941, 0.9117, 0.4294, 0.9117, 0.4294, 0.9705, 0.3941, 0.9705, 0.3941, 0.9411, 0.4294, 0.9411, 0.4294, 0.9999, 0.3941, 0.9999, 0.3941, 0.9705, 0.4294, 0.9705, 0.4294, 0.8823, 0.3941, 0.8823, 0.3941, 0.8529, 0.4294, 0.8529, 0.4294, 0.4118, 0.3941, 0.4118, 0.3941, 0.3824, 0.4294, 0.3824, 0.4294, 0.4412, 0.3941, 0.4412, 0.3941, 0.4118, 0.4294, 0.4118, 0.4294, 0.4706, 0.3941, 0.4706, 0.3941, 0.4412, 0.4294, 0.4412, 0.4294, 0.5, 0.3941, 0.5, 0.3941, 0.4706, 0.4294, 0.4706, 0.4294, 0.3824, 0.3941, 0.3824, 0.3941, 0.353, 0.4294, 0.353, 0.5, 0.106, 0.4647, 0.106, 0.4647, 0.07067, 0.5, 0.07067, 0.5, 0.1766, 0.4647, 0.1766, 0.4647, 0.1413, 0.5, 0.1413, 0.5, 0.2471, 0.4647, 0.2471, 0.4647, 0.2118, 0.5, 0.2118, 0.5, 0.3177, 0.4647, 0.3177, 0.4647, 0.2824, 0.5, 0.2824, 0.5, 0.03537, 0.4647, 0.03537, 0.4647, 8.051e-05, 0.5, 8.052e-05, 0.5, 0.8176, 0.5, 0.8529, 0.4647, 0.8529, 0.4647, 0.8176, 0.5, 0.7471, 0.5, 0.7824, 0.4647, 0.7824, 0.4647, 0.7471, 0.5, 0.6765, 0.5, 0.7118, 0.4647, 0.7118, 0.4647, 0.6765, 0.5, 0.6059, 0.5, 0.6412, 0.4647, 0.6412, 0.4647, 0.6059, 0.5, 0.5353, 0.5, 0.5706, 0.4647, 0.5706, 0.4647, 0.5353, 0.5, 0.9117, 0.4647, 0.9117, 0.4647, 0.8823, 0.5, 0.8823, 0.5, 0.9411, 0.4647, 0.9411, 0.4647, 0.9117, 0.5, 0.9117, 0.5, 0.9705, 0.4647, 0.9705, 0.4647, 0.9411, 0.5, 0.9411, 0.5, 0.9999, 0.4647, 0.9999, 0.4647, 0.9705, 0.5, 0.9705, 0.5, 0.8823, 0.4647, 0.8823, 0.4647, 0.8529, 0.5, 0.8529, 0.5, 0.4118, 0.4647, 0.4118, 0.4647, 0.3824, 0.5, 0.3824, 0.5, 0.4412, 0.4647, 0.4412, 0.4647, 0.4118, 0.5, 0.4118, 0.5, 0.4706, 0.4647, 0.4706, 0.4647, 0.4412, 0.5, 0.4412, 0.5, 0.5, 0.4647, 0.5, 0.4647, 0.4706, 0.5, 0.4706, 0.5, 0.3824, 0.4647, 0.3824, 0.4647, 0.353, 0.5, 0.353, 0.5, 0.7824, 0.5, 0.8176, 0.4647, 0.8176, 0.4647, 0.7824, 0.5, 0.07067, 0.4647, 0.07067, 0.4647, 0.03537, 0.5, 0.03537, 0.4294, 0.7824, 0.4294, 0.8176, 0.3941, 0.8176, 0.3941, 0.7824, 0.4294, 0.07067, 0.3941, 0.07067, 0.3941, 0.03537, 0.4294, 0.03537, 0.3588, 0.7824, 0.3588, 0.8176, 0.3235, 0.8176, 0.3235, 0.7824, 0.3588, 0.07067, 0.3235, 0.07067, 0.3235, 0.03537, 0.3588, 0.03537, 0.2882, 0.7824, 0.2882, 0.8176, 0.2529, 0.8176, 0.2529, 0.7824, 0.2882, 0.07067, 0.2529, 0.07067, 0.2529, 0.03537, 0.2882, 0.03537, 0.2176, 0.07067, 0.1824, 0.07067, 0.1824, 0.03537, 0.2176, 0.03537, 0.2176, 0.7824, 0.2176, 0.8176, 0.1824, 0.8176, 0.1824, 0.7824, 0.2529, 0.07067, 0.2176, 0.07067, 0.2176, 0.03537, 0.2529, 0.03537, 0.3235, 0.07067, 0.2882, 0.07067, 0.2882, 0.03537, 0.3235, 0.03537, 0.3941, 0.07067, 0.3588, 0.07067, 0.3588, 0.03537, 0.3941, 0.03537, 0.4647, 0.07067, 0.4294, 0.07067, 0.4294, 0.03537, 0.4647, 0.03537, 0.2529, 0.7824, 0.2529, 0.8176, 0.2176, 0.8176, 0.2176, 0.7824, 0.3235, 0.7824, 0.3235, 0.8176, 0.2882, 0.8176, 0.2882, 0.7824, 0.3941, 0.7824, 0.3941, 0.8176, 0.3588, 0.8176, 0.3588, 0.7824, 0.4647, 0.7824, 0.4647, 0.8176, 0.4294, 0.8176, 0.4294, 0.7824, 0.5882, 0.07067, 0.5882, 0.03537, 0.6176, 0.03537, 0.6176, 0.07067, 0.5588, 0.07067, 0.5588, 0.03537, 0.5882, 0.03537, 0.5882, 0.07067, 0.5294, 0.07067, 0.5294, 0.03537, 0.5588, 0.03537, 0.5588, 0.07067, 0.5, 0.07067, 0.5, 0.03537, 0.5294, 0.03537, 0.5294, 0.07067, 0.05887, 8.053e-05, 0.05887, 0.03537, 0.02948, 0.03537, 0.02948, 8.055e-05, 0.08827, 8.051e-05, 0.08827, 0.03537, 0.05887, 0.03537, 0.05887, 8.053e-05, 0.1177, 8.049e-05, 0.1177, 0.03537, 0.08827, 0.03537, 0.08827, 8.051e-05, 0.1471, 8.047e-05, 0.1471, 0.03537, 0.1177, 0.03537, 0.1177, 8.049e-05, 0.02948, 8.055e-05, 0.02948, 0.03537, 8.042e-05, 0.03537, 8.042e-05, 8.057e-05, 0.6176, 0.07067, 0.6176, 0.03537, 0.647, 0.03537, 0.647, 0.07067, 0.1824, 0.7824, 0.1824, 0.8176, 0.1471, 0.8176, 0.1471, 0.7824, 0.1824, 0.07067, 0.1471, 0.07067, 0.1471, 0.03537, 0.1824, 0.03537, 0.5, 0.7118, 0.5, 0.7471, 0.4647, 0.7471, 0.4647, 0.7118, 0.5, 0.1413, 0.4647, 0.1413, 0.4647, 0.106, 0.5, 0.106, 0.4294, 0.7118, 0.4294, 0.7471, 0.3941, 0.7471, 0.3941, 0.7118, 0.4294, 0.1413, 0.3941, 0.1413, 0.3941, 0.106, 0.4294, 0.106, 0.3588, 0.7118, 0.3588, 0.7471, 0.3235, 0.7471, 0.3235, 0.7118, 0.3588, 0.1413, 0.3235, 0.1413, 0.3235, 0.106, 0.3588, 0.106, 0.2882, 0.7118, 0.2882, 0.7471, 0.2529, 0.7471, 0.2529, 0.7118, 0.2882, 0.1413, 0.2529, 0.1413, 0.2529, 0.106, 0.2882, 0.106, 0.2176, 0.7118, 0.2176, 0.7471, 0.1824, 0.7471, 0.1824, 0.7118, 0.2176, 0.1413, 0.1824, 0.1413, 0.1824, 0.106, 0.2176, 0.106, 0.1824, 0.1413, 0.1471, 0.1413, 0.1471, 0.106, 0.1824, 0.106, 0.2529, 0.1413, 0.2176, 0.1413, 0.2176, 0.106, 0.2529, 0.106, 0.3235, 0.1413, 0.2882, 0.1413, 0.2882, 0.106, 0.3235, 0.106, 0.3941, 0.1413, 0.3588, 0.1413, 0.3588, 0.106, 0.3941, 0.106, 0.4647, 0.1413, 0.4294, 0.1413, 0.4294, 0.106, 0.4647, 0.106, 0.2529, 0.7118, 0.2529, 0.7471, 0.2176, 0.7471, 0.2176, 0.7118, 0.3235, 0.7118, 0.3235, 0.7471, 0.2882, 0.7471, 0.2882, 0.7118, 0.3941, 0.7118, 0.3941, 0.7471, 0.3588, 0.7471, 0.3588, 0.7118, 0.4647, 0.7118, 0.4647, 0.7471, 0.4294, 0.7471, 0.4294, 0.7118, 0.1824, 0.7118, 0.1824, 0.7471, 0.1471, 0.7471, 0.1471, 0.7118, 0.5882, 0.1413, 0.5882, 0.106, 0.6176, 0.106, 0.6176, 0.1413, 0.5588, 0.1413, 0.5588, 0.106, 0.5882, 0.106, 0.5882, 0.1413, 0.5294, 0.1413, 0.5294, 0.106, 0.5588, 0.106, 0.5588, 0.1413, 0.5, 0.1413, 0.5, 0.106, 0.5294, 0.106, 0.5294, 0.1413, 0.6176, 0.1413, 0.6176, 0.106, 0.647, 0.106, 0.647, 0.1413, 0.05887, 0.07067, 0.05887, 0.106, 0.02948, 0.106, 0.02948, 0.07067, 0.08827, 0.07067, 0.08827, 0.106, 0.05887, 0.106, 0.05887, 0.07067, 0.1177, 0.07067, 0.1177, 0.106, 0.08827, 0.106, 0.08827, 0.07067, 0.1471, 0.07067, 0.1471, 0.106, 0.1177, 0.106, 0.1177, 0.07067, 0.02948, 0.07067, 0.02948, 0.106, 8.042e-05, 0.106, 8.042e-05, 0.07067, 0.5, 0.6412, 0.5, 0.6765, 0.4647, 0.6765, 0.4647, 0.6412, 0.5, 0.2118, 0.4647, 0.2118, 0.4647, 0.1766, 0.5, 0.1766, 0.4294, 0.6412, 0.4294, 0.6765, 0.3941, 0.6765, 0.3941, 0.6412, 0.4294, 0.2118, 0.3941, 0.2118, 0.3941, 0.1766, 0.4294, 0.1766, 0.3588, 0.6412, 0.3588, 0.6765, 0.3235, 0.6765, 0.3235, 0.6412, 0.3588, 0.2118, 0.3235, 0.2118, 0.3235, 0.1766, 0.3588, 0.1766, 0.2882, 0.6412, 0.2882, 0.6765, 0.2529, 0.6765, 0.2529, 0.6412, 0.2882, 0.2118, 0.2529, 0.2118, 0.2529, 0.1766, 0.2882, 0.1766, 0.2176, 0.6412, 0.2176, 0.6765, 0.1824, 0.6765, 0.1824, 0.6412, 0.2176, 0.2118, 0.1824, 0.2118, 0.1824, 0.1766, 0.2176, 0.1766, 0.1824, 0.2118, 0.1471, 0.2118, 0.1471, 0.1766, 0.1824, 0.1766, 0.2529, 0.2118, 0.2176, 0.2118, 0.2176, 0.1766, 0.2529, 0.1766, 0.3235, 0.2118, 0.2882, 0.2118, 0.2882, 0.1766, 0.3235, 0.1766, 0.3941, 0.2118, 0.3588, 0.2118, 0.3588, 0.1766, 0.3941, 0.1766, 0.4647, 0.2118, 0.4294, 0.2118, 0.4294, 0.1766, 0.4647, 0.1766, 0.2529, 0.6412, 0.2529, 0.6765, 0.2176, 0.6765, 0.2176, 0.6412, 0.3235, 0.6412, 0.3235, 0.6765, 0.2882, 0.6765, 0.2882, 0.6412, 0.3941, 0.6412, 0.3941, 0.6765, 0.3588, 0.6765, 0.3588, 0.6412, 0.4647, 0.6412, 0.4647, 0.6765, 0.4294, 0.6765, 0.4294, 0.6412, 0.1824, 0.6412, 0.1824, 0.6765, 0.1471, 0.6765, 0.1471, 0.6412, 0.5882, 0.2118, 0.5882, 0.1766, 0.6176, 0.1766, 0.6176, 0.2118, 0.5588, 0.2118, 0.5588, 0.1766, 0.5882, 0.1766, 0.5882, 0.2118, 0.5294, 0.2118, 0.5294, 0.1766, 0.5588, 0.1766, 0.5588, 0.2118, 0.5, 0.2118, 0.5, 0.1766, 0.5294, 0.1766, 0.5294, 0.2118, 0.6176, 0.2118, 0.6176, 0.1766, 0.647, 0.1766, 0.647, 0.2118, 0.05887, 0.1413, 0.05887, 0.1766, 0.02948, 0.1766, 0.02948, 0.1413, 0.08827, 0.1413, 0.08827, 0.1766, 0.05887, 0.1766, 0.05887, 0.1413, 0.1177, 0.1413, 0.1177, 0.1766, 0.08827, 0.1766, 0.08827, 0.1413, 0.1471, 0.1413, 0.1471, 0.1766, 0.1177, 0.1766, 0.1177, 0.1413, 0.02948, 0.1413, 0.02948, 0.1766, 8.042e-05, 0.1766, 8.042e-05, 0.1413, 0.5, 0.5706, 0.5, 0.6059, 0.4647, 0.6059, 0.4647, 0.5706, 0.5, 0.2824, 0.4647, 0.2824, 0.4647, 0.2471, 0.5, 0.2471, 0.4294, 0.5706, 0.4294, 0.6059, 0.3941, 0.6059, 0.3941, 0.5706, 0.4294, 0.2824, 0.3941, 0.2824, 0.3941, 0.2471, 0.4294, 0.2471, 0.3588, 0.5706, 0.3588, 0.6059, 0.3235, 0.6059, 0.3235, 0.5706, 0.3588, 0.2824, 0.3235, 0.2824, 0.3235, 0.2471, 0.3588, 0.2471, 0.2882, 0.5706, 0.2882, 0.6059, 0.2529, 0.6059, 0.2529, 0.5706, 0.2882, 0.2824, 0.2529, 0.2824, 0.2529, 0.2471, 0.2882, 0.2471, 0.2176, 0.5706, 0.2176, 0.6059, 0.1824, 0.6059, 0.1824, 0.5706, 0.2176, 0.2824, 0.1824, 0.2824, 0.1824, 0.2471, 0.2176, 0.2471, 0.1824, 0.2824, 0.1471, 0.2824, 0.1471, 0.2471, 0.1824, 0.2471, 0.2529, 0.2824, 0.2176, 0.2824, 0.2176, 0.2471, 0.2529, 0.2471, 0.3235, 0.2824, 0.2882, 0.2824, 0.2882, 0.2471, 0.3235, 0.2471, 0.3941, 0.2824, 0.3588, 0.2824, 0.3588, 0.2471, 0.3941, 0.2471, 0.4647, 0.2824, 0.4294, 0.2824, 0.4294, 0.2471, 0.4647, 0.2471, 0.2529, 0.5706, 0.2529, 0.6059, 0.2176, 0.6059, 0.2176, 0.5706, 0.3235, 0.5706, 0.3235, 0.6059, 0.2882, 0.6059, 0.2882, 0.5706, 0.3941, 0.5706, 0.3941, 0.6059, 0.3588, 0.6059, 0.3588, 0.5706, 0.4647, 0.5706, 0.4647, 0.6059, 0.4294, 0.6059, 0.4294, 0.5706, 0.1824, 0.5706, 0.1824, 0.6059, 0.1471, 0.6059, 0.1471, 0.5706, 0.5882, 0.2824, 0.5882, 0.2471, 0.6176, 0.2471, 0.6176, 0.2824, 0.5588, 0.2824, 0.5588, 0.2471, 0.5882, 0.2471, 0.5882, 0.2824, 0.5294, 0.2824, 0.5294, 0.2471, 0.5588, 0.2471, 0.5588, 0.2824, 0.5, 0.2824, 0.5, 0.2471, 0.5294, 0.2471, 0.5294, 0.2824, 0.6176, 0.2824, 0.6176, 0.2471, 0.647, 0.2471, 0.647, 0.2824, 0.05887, 0.2118, 0.05887, 0.2471, 0.02948, 0.2471, 0.02948, 0.2118, 0.08827, 0.2118, 0.08827, 0.2471, 0.05887, 0.2471, 0.05887, 0.2118, 0.1177, 0.2118, 0.1177, 0.2471, 0.08827, 0.2471, 0.08827, 0.2118, 0.1471, 0.2118, 0.1471, 0.2471, 0.1177, 0.2471, 0.1177, 0.2118, 0.02948, 0.2118, 0.02948, 0.2471, 8.042e-05, 0.2471, 8.042e-05, 0.2118, 0.5, 0.5, 0.5, 0.5353, 0.4647, 0.5353, 0.4647, 0.5, 0.5, 0.353, 0.4647, 0.353, 0.4647, 0.3177, 0.5, 0.3177, 0.4294, 0.5, 0.4294, 0.5353, 0.3941, 0.5353, 0.3941, 0.5, 0.4294, 0.353, 0.3941, 0.353, 0.3941, 0.3177, 0.4294, 0.3177, 0.3588, 0.5, 0.3588, 0.5353, 0.3235, 0.5353, 0.3235, 0.5, 0.3588, 0.353, 0.3235, 0.353, 0.3235, 0.3177, 0.3588, 0.3177, 0.2882, 0.5, 0.2882, 0.5353, 0.2529, 0.5353, 0.2529, 0.5, 0.2882, 0.353, 0.2529, 0.353, 0.2529, 0.3177, 0.2882, 0.3177, 0.2176, 0.5, 0.2176, 0.5353, 0.1824, 0.5353, 0.1824, 0.5, 0.2176, 0.353, 0.1824, 0.353, 0.1824, 0.3177, 0.2176, 0.3177, 0.1824, 0.353, 0.1471, 0.353, 0.1471, 0.3177, 0.1824, 0.3177, 0.2529, 0.353, 0.2176, 0.353, 0.2176, 0.3177, 0.2529, 0.3177, 0.3235, 0.353, 0.2882, 0.353, 0.2882, 0.3177, 0.3235, 0.3177, 0.3941, 0.353, 0.3588, 0.353, 0.3588, 0.3177, 0.3941, 0.3177, 0.4647, 0.353, 0.4294, 0.353, 0.4294, 0.3177, 0.4647, 0.3177, 0.2529, 0.5, 0.2529, 0.5353, 0.2176, 0.5353, 0.2176, 0.5, 0.3235, 0.5, 0.3235, 0.5353, 0.2882, 0.5353, 0.2882, 0.5, 0.3941, 0.5, 0.3941, 0.5353, 0.3588, 0.5353, 0.3588, 0.5, 0.4647, 0.5, 0.4647, 0.5353, 0.4294, 0.5353, 0.4294, 0.5, 0.1824, 0.5, 0.1824, 0.5353, 0.1471, 0.5353, 0.1471, 0.5, 0.5882, 0.353, 0.5882, 0.3177, 0.6176, 0.3177, 0.6176, 0.353, 0.5588, 0.353, 0.5588, 0.3177, 0.5882, 0.3177, 0.5882, 0.353, 0.5294, 0.353, 0.5294, 0.3177, 0.5588, 0.3177, 0.5588, 0.353, 0.5, 0.353, 0.5, 0.3177, 0.5294, 0.3177, 0.5294, 0.353, 0.6176, 0.353, 0.6176, 0.3177, 0.647, 0.3177, 0.647, 0.353, 0.05887, 0.2824, 0.05887, 0.3177, 0.02948, 0.3177, 0.02948, 0.2824, 0.08827, 0.2824, 0.08827, 0.3177, 0.05887, 0.3177, 0.05887, 0.2824, 0.1177, 0.2824, 0.1177, 0.3177, 0.08827, 0.3177, 0.08827, 0.2824, 0.1471, 0.2824, 0.1471, 0.3177, 0.1177, 0.3177, 0.1177, 0.2824, 0.02948, 0.2824, 0.02948, 0.3177, 8.042e-05, 0.3177, 8.042e-05, 0.2824])
me_cube.materials.append(mat_cave01_walls01)
me_cube.use_remesh_preserve_volume = False
me_cube.use_remesh_preserve_attributes = False
me_cube.use_mirror_vertex_groups = False
me_cube.update()
me_cube_001 = bpy.data.meshes.new('Cube.001')
me_cube_001.from_pydata([(1.329, -0.4163, -2.118), (1.329, -0.4163, 2.118), (1.329, 0.4163, -2.118), (1.329, 0.4163, 2.118), (0.5978, 0.4163, 2.118), (0.5978, -0.4163, 2.118), (0.9608, 0.4163, 2.118), (0.9608, -0.4163, -2.118), (0.9608, 0.4163, -2.118), (0.9608, -0.4163, 2.118), (0.9608, -0.4163, 1.07), (0.9608, 0.4163, 1.07), (0.5978, 0.4163, 1.07), (0.5978, -0.4163, 1.07), (1.329, 0.4163, 1.305), (1.329, -0.4163, 1.305), (0.9608, -0.4163, 1.305), (0.9608, 0.4163, 1.305), (0.5978, -0.4163, 1.305), (0.5978, 0.4163, 1.305), (1.329, 0.4163, 0.3372), (1.329, 0.4163, -0.5139), (1.329, 0.4163, -1.495), (1.329, -0.4163, 0.3372), (1.329, -0.4163, -0.5139), (1.329, -0.4163, -1.495), (0.9608, -0.4163, 0.3372), (0.9608, -0.4163, -0.5139), (0.9608, -0.4163, -1.495), (0.9608, 0.4163, 0.3372), (0.9608, 0.4163, -0.5139), (0.9608, 0.4163, -1.495), (1.21, 0.4163, 2.118), (1.21, -0.4163, -2.118), (1.21, 0.4163, -2.118), (1.21, -0.4163, 2.118), (1.21, -0.4163, 1.07), (1.21, 0.4163, 1.07), (1.21, 0.4163, 1.305), (1.21, -0.4163, 1.305), (1.21, -0.4163, 0.3372), (1.21, -0.4163, -0.5139), (1.21, -0.4163, -1.495), (1.21, 0.4163, 0.3372), (1.21, 0.4163, -0.5139), (1.21, 0.4163, -1.495), (0.5978, -0.615, 2.118), (0.5978, 0.615, 2.118), (0.5978, -0.615, 1.305), (0.5978, 0.615, 1.305), (0.5978, -0.615, 2.344), (0.5978, 0.615, 2.344), (2.1, 0.4163, 1.305), (2.1, 0.4163, 1.07), (2.1, -0.4163, 1.305), (2.1, -0.4163, 1.07), (2.1, 0.4163, 0.3372), (2.1, 0.4163, -0.5139), (2.1, 0.4163, -1.495), (2.1, -0.4163, 0.3372), (2.1, -0.4163, -0.5139), (2.1, -0.4163, -1.495), (1.329, 0.6053, 1.305), (1.329, 0.6053, 1.07), (1.329, -0.6053, 1.305), (1.329, -0.6053, 1.07), (1.21, -0.6053, 1.07), (2.1, -0.6053, 1.07), (1.21, -0.6053, 1.305), (1.329, 0.6053, 0.3372), (1.329, 0.6053, -0.5139), (1.329, 0.6053, -1.495), (1.329, -0.6053, 0.3372), (1.329, -0.6053, -0.5139), (1.329, -0.6053, -1.495), (1.21, -0.6053, 0.3372), (1.21, -0.6053, -0.5139), (1.21, -0.6053, -1.495), (1.21, 0.6053, 1.07), (1.21, 0.6053, 1.305), (1.21, 0.6053, 0.3372), (1.21, 0.6053, -0.5139), (1.21, 0.6053, -1.495), (2.1, 0.6053, 1.305), (2.1, 0.6053, 1.07), (2.1, -0.6053, 1.305), (2.1, 0.6053, 0.3372), (2.1, 0.6053, -0.5139), (2.1, 0.6053, -1.495), (2.1, -0.6053, 0.3372), (2.1, -0.6053, -0.5139), (2.1, -0.6053, -1.495), (0.5978, 0.4163, 2.344), (0.5978, -0.4163, 2.344), (-1.329, -0.4163, -2.118), (-1.329, -0.4163, 2.118), (-1.329, 0.4163, -2.118), (-1.329, 0.4163, 2.118), (-0.5978, 0.4163, 2.118), (-0.5978, -0.4163, 2.118), (-0.9608, 0.4163, 2.118), (-0.9608, -0.4163, -2.118), (-0.9608, 0.4163, -2.118), (-0.9608, -0.4163, 2.118), (-0.9608, -0.4163, 1.07), (-0.9608, 0.4163, 1.07), (-0.5978, 0.4163, 1.07), (-0.5978, -0.4163, 1.07), (-1.329, 0.4163, 1.305), (-1.329, -0.4163, 1.305), (-0.9608, -0.4163, 1.305), (-0.9608, 0.4163, 1.305), (-0.5978, -0.4163, 1.305), (-0.5978, 0.4163, 1.305), (-1.329, 0.4163, 0.3372), (-1.329, 0.4163, -0.5139), (-1.329, 0.4163, -1.495), (-1.329, -0.4163, 0.3372), (-1.329, -0.4163, -0.5139), (-1.329, -0.4163, -1.495), (-0.9608, -0.4163, 0.3372), (-0.9608, -0.4163, -0.5139), (-0.9608, -0.4163, -1.495), (-0.9608, 0.4163, 0.3372), (-0.9608, 0.4163, -0.5139), (-0.9608, 0.4163, -1.495), (-1.21, 0.4163, 2.118), (-1.21, -0.4163, -2.118), (-1.21, 0.4163, -2.118), (-1.21, -0.4163, 2.118), (-1.21, -0.4163, 1.07), (-1.21, 0.4163, 1.07), (-1.21, 0.4163, 1.305), (-1.21, -0.4163, 1.305), (-1.21, -0.4163, 0.3372), (-1.21, -0.4163, -0.5139), (-1.21, -0.4163, -1.495), (-1.21, 0.4163, 0.3372), (-1.21, 0.4163, -0.5139), (-1.21, 0.4163, -1.495), (-0.5978, -0.615, 2.118), (-0.5978, 0.615, 2.118), (-0.5978, -0.615, 1.305), (-0.5978, 0.615, 1.305), (-0.5978, -0.615, 2.344), (-0.5978, 0.615, 2.344), (-2.1, 0.4163, 1.305), (-2.1, 0.4163, 1.07), (-2.1, -0.4163, 1.305), (-2.1, -0.4163, 1.07), (-2.1, 0.4163, 0.3372), (-2.1, 0.4163, -0.5139), (-2.1, 0.4163, -1.495), (-2.1, -0.4163, 0.3372), (-2.1, -0.4163, -0.5139), (-2.1, -0.4163, -1.495), (-1.329, 0.6053, 1.305), (-1.329, 0.6053, 1.07), (-1.329, -0.6053, 1.305), (-1.329, -0.6053, 1.07), (-1.21, -0.6053, 1.07), (-2.1, -0.6053, 1.07), (-1.21, -0.6053, 1.305), (-1.329, 0.6053, 0.3372), (-1.329, 0.6053, -0.5139), (-1.329, 0.6053, -1.495), (-1.329, -0.6053, 0.3372), (-1.329, -0.6053, -0.5139), (-1.329, -0.6053, -1.495), (-1.21, -0.6053, 0.3372), (-1.21, -0.6053, -0.5139), (-1.21, -0.6053, -1.495), (-1.21, 0.6053, 1.07), (-1.21, 0.6053, 1.305), (-1.21, 0.6053, 0.3372), (-1.21, 0.6053, -0.5139), (-1.21, 0.6053, -1.495), (-2.1, 0.6053, 1.305), (-2.1, 0.6053, 1.07), (-2.1, -0.6053, 1.305), (-2.1, 0.6053, 0.3372), (-2.1, 0.6053, -0.5139), (-2.1, 0.6053, -1.495), (-2.1, -0.6053, 0.3372), (-2.1, -0.6053, -0.5139), (-2.1, -0.6053, -1.495), (-0.5978, 0.4163, 2.344), (-0.5978, -0.4163, 2.344), (0.9608, -0.4163, -0.7415), (0.9608, 0.4163, -0.7415), (1.21, 0.4163, -0.7415), (1.21, -0.4163, -0.7415), (2.1, 0.4163, -0.7415), (2.1, -0.4163, -0.7415), (1.329, 0.6053, -0.7415), (1.329, -0.6053, -0.7415), (1.21, 0.6053, -0.7415), (1.21, -0.6053, -0.7415), (2.1, 0.6053, -0.7415), (2.1, -0.6053, -0.7415), (-0.9608, -0.4163, -0.7629), (-0.9608, 0.4163, -0.7629), (-1.21, 0.4163, -0.7629), (-1.21, -0.4163, -0.7629), (-2.1, 0.4163, -0.7629), (-2.1, -0.4163, -0.7629), (-1.329, 0.6053, -0.7629), (-1.329, -0.6053, -0.7629), (-1.21, 0.6053, -0.7629), (-1.21, -0.6053, -0.7629), (-2.1, 0.6053, -0.7629), (-2.1, -0.6053, -0.7629)], [], [(45, 22, 2, 34), (22, 25, 0, 2), (5, 4, 92, 93), (16, 18, 13, 10), (42, 28, 7, 33), (28, 31, 8, 7), (12, 11, 10, 13), (19, 17, 11, 12), (39, 16, 10, 36), (12, 106, 113, 19), (56, 20, 69, 86), (191, 42, 77, 197), (141, 145, 51, 47), (48, 142, 112, 18), (92, 4, 47, 51), (4, 19, 49, 47), (32, 3, 14, 38), (3, 1, 15, 14), (112, 107, 13, 18), (35, 9, 16, 39), (4, 6, 17, 19), (9, 5, 18, 16), (10, 11, 29, 26), (26, 29, 30, 27), (188, 189, 31, 28), (36, 10, 26, 40), (40, 26, 27, 41), (191, 188, 28, 42), (23, 20, 56, 59), (20, 23, 24, 21), (43, 37, 78, 80), (43, 20, 21, 44), (190, 44, 81, 196), (189, 190, 45, 31), (29, 43, 44, 30), (11, 37, 43, 29), (23, 40, 41, 24), (22, 45, 82, 71), (1, 35, 39, 15), (6, 32, 38, 17), (17, 38, 37, 11), (193, 60, 90, 199), (25, 42, 33, 0), (31, 45, 34, 8), (46, 5, 93, 50), (50, 144, 140, 46), (49, 143, 141, 47), (13, 107, 106, 12), (18, 5, 46, 48), (140, 142, 48, 46), (52, 54, 55, 53), (53, 55, 59, 56), (192, 193, 61, 58), (44, 21, 70, 81), (21, 24, 60, 57), (25, 22, 58, 61), (59, 55, 67, 89), (20, 43, 80, 69), (192, 58, 88, 198), (195, 74, 91, 199), (79, 62, 63, 78), (64, 65, 67, 85), (78, 63, 69, 80), (196, 194, 71, 82), (195, 197, 77, 74), (65, 66, 75, 72), (64, 68, 66, 65), (194, 70, 87, 198), (63, 62, 83, 84), (65, 72, 89, 67), (69, 63, 84, 86), (40, 23, 72, 75), (23, 59, 89, 72), (24, 41, 76, 73), (36, 40, 75, 66), (52, 53, 84, 83), (25, 61, 91, 74), (42, 25, 74, 77), (55, 54, 85, 67), (60, 24, 73, 90), (37, 38, 79, 78), (21, 57, 87, 70), (39, 36, 66, 68), (53, 56, 86, 84), (58, 22, 71, 88), (139, 128, 96, 116), (116, 96, 94, 119), (99, 187, 186, 98), (110, 104, 107, 112), (136, 127, 101, 122), (122, 101, 102, 125), (106, 107, 104, 105), (113, 106, 105, 111), (133, 130, 104, 110), (150, 180, 163, 114), (203, 209, 171, 136), (186, 145, 141, 98), (98, 141, 143, 113), (126, 132, 108, 97), (97, 108, 109, 95), (129, 133, 110, 103), (98, 113, 111, 100), (103, 110, 112, 99), (104, 120, 123, 105), (120, 121, 124, 123), (200, 122, 125, 201), (130, 134, 120, 104), (134, 135, 121, 120), (203, 136, 122, 200), (117, 153, 150, 114), (114, 115, 118, 117), (137, 174, 172, 131), (137, 138, 115, 114), (202, 208, 175, 138), (201, 125, 139, 202), (123, 124, 138, 137), (105, 123, 137, 131), (117, 118, 135, 134), (116, 165, 176, 139), (95, 109, 133, 129), (100, 111, 132, 126), (111, 105, 131, 132), (205, 211, 184, 154), (119, 94, 127, 136), (125, 102, 128, 139), (140, 144, 187, 99), (112, 142, 140, 99), (146, 147, 149, 148), (147, 150, 153, 149), (204, 152, 155, 205), (138, 175, 164, 115), (115, 151, 154, 118), (119, 155, 152, 116), (153, 183, 161, 149), (114, 163, 174, 137), (204, 210, 182, 152), (207, 211, 185, 168), (173, 172, 157, 156), (158, 179, 161, 159), (172, 174, 163, 157), (208, 176, 165, 206), (207, 168, 171, 209), (159, 166, 169, 160), (158, 159, 160, 162), (206, 210, 181, 164), (157, 178, 177, 156), (159, 161, 183, 166), (163, 180, 178, 157), (134, 169, 166, 117), (117, 166, 183, 153), (118, 167, 170, 135), (130, 160, 169, 134), (146, 177, 178, 147), (119, 168, 185, 155), (136, 171, 168, 119), (149, 161, 179, 148), (154, 184, 167, 118), (131, 172, 173, 132), (115, 164, 181, 151), (133, 162, 160, 130), (147, 178, 180, 150), (152, 182, 165, 116), (113, 143, 49, 19), (132, 173, 156, 108), (109, 158, 162, 133), (158, 109, 148, 179), (156, 177, 146, 108), (108, 146, 148, 109), (15, 39, 68, 64), (64, 85, 54, 15), (38, 14, 62, 79), (62, 14, 52, 83), (14, 15, 54, 52), (71, 194, 198, 88), (73, 76, 197, 195), (81, 70, 194, 196), (73, 195, 199, 90), (57, 192, 198, 87), (57, 60, 193, 192), (61, 193, 199, 91), (30, 44, 190, 189), (45, 190, 196, 82), (41, 27, 188, 191), (27, 30, 189, 188), (41, 191, 197, 76), (165, 182, 210, 206), (167, 207, 209, 170), (175, 208, 206, 164), (167, 184, 211, 207), (151, 181, 210, 204), (151, 204, 205, 154), (155, 185, 211, 205), (124, 201, 202, 138), (139, 176, 208, 202), (135, 203, 200, 121), (121, 200, 201, 124), (135, 170, 209, 203)])
me_cube_001.polygons.foreach_set('use_smooth', [True] * 197)
_uv = me_cube_001.uv_layers.new(name='UVMap')
_uv.uv.foreach_set('vector', [0.01467, 0.07691, 5.875e-08, 0.07691, 7.343e-08, 0.0, 0.01467, 0.0, 0.7574, 1.0, 0.7574, 0.8972, 0.8341, 0.8972, 0.8341, 1.0, 0.2583, 0.5478, 0.2583, 0.6506, 0.2305, 0.6506, 0.2305, 0.5478, 0.3727, 0.1004, 0.4175, 0.1004, 0.4175, 0.1295, 0.3727, 0.1295, 0.3421, 0.4463, 0.3727, 0.4463, 0.3727, 0.5232, 0.3421, 0.5232, 0.6548, 0.3168, 0.7574, 0.3168, 0.7574, 0.3937, 0.6548, 0.3937, 0.0, 0.5681, 0.0, 0.5232, 0.1026, 0.5232, 0.1026, 0.5681, 0.09005, 0.4228, 0.04534, 0.4228, 0.04534, 0.3937, 0.09005, 0.3937, 0.3421, 0.1004, 0.3727, 0.1004, 0.3727, 0.1295, 0.3421, 0.1295, 0.09005, 0.3937, 0.2374, 0.3937, 0.2374, 0.4228, 0.09005, 0.4228, 0.4682, 0.8438, 0.3732, 0.8438, 0.3732, 0.8204, 0.4682, 0.8204, 0.3452, 0.8528, 0.3452, 0.9459, 0.3219, 0.9459, 0.3219, 0.8528, 0.3863, 0.6709, 0.3585, 0.6709, 0.3585, 0.5232, 0.3863, 0.5232, 0.6144, 0.6709, 0.6144, 0.5232, 0.6389, 0.5232, 0.6389, 0.6709, 0.2305, 0.6506, 0.2583, 0.6506, 0.2583, 0.6752, 0.2305, 0.6752, 0.2583, 0.6506, 0.3585, 0.6506, 0.3585, 0.6752, 0.2583, 0.6752, 0.01467, 0.5232, 0.0, 0.5232, 0.0, 0.4228, 0.01467, 0.4228, 0.8671, 0.805, 0.8671, 0.7022, 0.9672, 0.7022, 0.9672, 0.805, 0.5648, 0.1004, 0.5648, 0.1295, 0.4175, 0.1295, 0.4175, 0.1004, 0.3421, 0.0, 0.3727, 0.0, 0.3727, 0.1004, 0.3421, 0.1004, 0.09005, 0.5232, 0.04534, 0.5232, 0.04534, 0.4228, 0.09005, 0.4228, 0.3727, 0.0, 0.4175, 0.0, 0.4175, 0.1004, 0.3727, 0.1004, 0.6548, 0.0, 0.7574, 0.0, 0.7574, 0.09045, 0.6548, 0.09045, 0.6548, 0.09045, 0.7574, 0.09045, 0.7574, 0.1956, 0.6548, 0.1956, 0.6548, 0.2237, 0.7574, 0.2237, 0.7574, 0.3168, 0.6548, 0.3168, 0.3421, 0.1295, 0.3727, 0.1295, 0.3727, 0.22, 0.3421, 0.22, 0.3421, 0.22, 0.3727, 0.22, 0.3727, 0.3251, 0.3421, 0.3251, 0.3421, 0.3532, 0.3727, 0.3532, 0.3727, 0.4463, 0.3421, 0.4463, 0.3732, 0.9466, 0.3732, 0.8438, 0.4682, 0.8438, 0.4682, 0.9466, 0.0, 0.8657, 0.1026, 0.8657, 0.1026, 0.9708, 7.343e-09, 0.9708, 0.9672, 0.7188, 0.9672, 0.6284, 0.9905, 0.6284, 0.9905, 0.7188, 0.01467, 0.3033, 1.469e-08, 0.3033, 4.406e-08, 0.1981, 0.01467, 0.1981, 0.6003, 0.8467, 0.6003, 0.8186, 0.6236, 0.8186, 0.6236, 0.8467, 0.04534, 0.17, 0.01467, 0.17, 0.01467, 0.07691, 0.04534, 0.07691, 0.04534, 0.3033, 0.01467, 0.3033, 0.01467, 0.1981, 0.04534, 0.1981, 0.04534, 0.3937, 0.01467, 0.3937, 0.01467, 0.3033, 0.04534, 0.3033, 0.3274, 0.22, 0.3421, 0.22, 0.3421, 0.3251, 0.3274, 0.3251, 0.6624, 0.8108, 0.6477, 0.8108, 0.6477, 0.7874, 0.6624, 0.7874, 0.3274, 0.0, 0.3421, 0.0, 0.3421, 0.1004, 0.3274, 0.1004, 0.04534, 0.5232, 0.01467, 0.5232, 0.01467, 0.4228, 0.04534, 0.4228, 0.04534, 0.4228, 0.01467, 0.4228, 0.01467, 0.3937, 0.04534, 0.3937, 0.3865, 0.6942, 0.3585, 0.6942, 0.3585, 0.6709, 0.3865, 0.6709, 0.3274, 0.4463, 0.3421, 0.4463, 0.3421, 0.5232, 0.3274, 0.5232, 0.04534, 0.07691, 0.01467, 0.07691, 0.01467, 0.0, 0.04534, 0.0, 0.2583, 0.5232, 0.2583, 0.5478, 0.2305, 0.5478, 0.2305, 0.5232, 0.4865, 0.6709, 0.4865, 0.5232, 0.5142, 0.5232, 0.5142, 0.6709, 0.4865, 0.5232, 0.4865, 0.6709, 0.3863, 0.6709, 0.3863, 0.5232, 0.1026, 0.5681, 0.1026, 0.7157, 2.937e-08, 0.7157, 0.0, 0.5681, 0.3585, 0.5478, 0.2583, 0.5478, 0.2583, 0.5232, 0.3585, 0.5232, 0.5142, 0.5232, 0.6144, 0.5232, 0.6144, 0.6709, 0.5142, 0.6709, 0.1026, 0.8013, 0.1026, 0.6985, 0.1316, 0.6985, 0.1316, 0.8013, 0.1316, 0.8013, 0.1316, 0.6985, 0.2218, 0.6985, 0.2218, 0.8013, 0.3865, 0.7971, 0.3865, 0.6942, 0.4794, 0.6942, 0.4794, 0.7971, 0.7574, 0.7243, 0.7721, 0.7243, 0.7721, 0.7476, 0.7574, 0.7476, 0.7721, 0.7243, 0.7721, 0.6215, 0.8671, 0.6215, 0.8671, 0.7243, 0.6624, 0.9136, 0.6624, 0.8108, 0.7574, 0.8108, 0.7574, 0.9136, 0.2218, 0.6985, 0.1316, 0.6985, 0.1316, 0.6752, 0.2218, 0.6752, 0.3732, 0.8438, 0.3585, 0.8438, 0.3585, 0.8204, 0.3732, 0.8204, 0.3865, 0.7971, 0.4794, 0.7971, 0.4794, 0.8204, 0.3865, 0.8204, 0.3072, 0.8528, 0.3072, 0.9459, 0.2122, 0.9459, 0.2122, 0.8528, 0.8671, 0.1212, 0.8817, 0.1212, 0.8817, 0.1503, 0.8671, 0.1503, 0.962, 0.4798, 0.962, 0.5089, 0.8671, 0.5089, 0.8671, 0.4798, 0.8671, 0.1503, 0.8817, 0.1503, 0.8817, 0.2407, 0.8671, 0.2407, 0.4682, 0.8485, 0.4828, 0.8485, 0.4828, 0.9417, 0.4682, 0.9417, 0.3072, 0.8528, 0.3219, 0.8528, 0.3219, 0.9459, 0.3072, 0.9459, 0.962, 0.5089, 0.9767, 0.5089, 0.9767, 0.5993, 0.962, 0.5993, 0.962, 0.4798, 0.9767, 0.4798, 0.9767, 0.5089, 0.962, 0.5089, 0.4828, 0.8485, 0.4828, 0.8204, 0.5778, 0.8204, 0.5778, 0.8485, 0.8817, 0.1503, 0.8817, 0.1212, 0.9767, 0.1212, 0.9767, 0.1503, 0.962, 0.5089, 0.962, 0.5993, 0.8671, 0.5993, 0.8671, 0.5089, 0.8817, 0.2407, 0.8817, 0.1503, 0.9767, 0.1503, 0.9767, 0.2407, 0.3585, 0.9466, 0.3732, 0.9466, 0.3732, 0.97, 0.3585, 0.97, 0.3732, 0.9466, 0.4682, 0.9466, 0.4682, 0.97, 0.3732, 0.97, 0.7721, 0.6215, 0.7574, 0.6215, 0.7574, 0.5981, 0.7721, 0.5981, 0.9903, 0.8341, 0.9903, 0.9245, 0.9671, 0.9245, 0.9671, 0.8341, 0.1026, 0.8013, 0.1316, 0.8013, 0.1316, 0.8247, 0.1026, 0.8247, 0.6624, 0.9136, 0.7574, 0.9136, 0.7574, 0.937, 0.6624, 0.937, 0.6477, 0.9136, 0.6624, 0.9136, 0.6624, 0.937, 0.6477, 0.937, 0.1316, 0.6985, 0.1026, 0.6985, 0.1026, 0.6752, 0.1316, 0.6752, 0.8671, 0.6215, 0.7721, 0.6215, 0.7721, 0.5981, 0.8671, 0.5981, 0.9672, 0.6284, 0.9672, 0.5993, 0.9905, 0.5993, 0.9905, 0.6284, 0.7721, 0.7243, 0.8671, 0.7243, 0.8671, 0.7476, 0.7721, 0.7476, 0.9903, 0.805, 0.9903, 0.8341, 0.9671, 0.8341, 0.9671, 0.805, 0.1316, 0.8013, 0.2218, 0.8013, 0.2218, 0.8247, 0.1316, 0.8247, 0.7574, 0.8108, 0.6624, 0.8108, 0.6624, 0.7874, 0.7574, 0.7874, 0.3127, 0.07691, 0.3127, 5.89e-08, 0.3274, 5.89e-08, 0.3274, 0.07691, 0.8671, 0.805, 0.9438, 0.805, 0.9438, 0.9078, 0.8671, 0.9078, 0.1304, 0.6506, 0.1026, 0.6506, 0.1026, 0.5478, 0.1304, 0.5478, 0.6095, 0.1004, 0.6095, 0.1295, 0.5648, 0.1295, 0.5648, 0.1004, 0.6402, 0.4463, 0.6402, 0.5232, 0.6095, 0.5232, 0.6095, 0.4463, 0.6548, 0.4706, 0.6548, 0.3937, 0.7574, 0.3937, 0.7574, 0.4706, 2.937e-08, 0.7157, 0.1026, 0.7157, 0.1026, 0.7606, 2.937e-08, 0.7606, 0.2374, 0.4228, 0.2374, 0.3937, 0.2821, 0.3937, 0.2821, 0.4228, 0.6402, 0.1004, 0.6402, 0.1295, 0.6095, 0.1295, 0.6095, 0.1004, 0.7574, 0.02334, 0.7574, 2.945e-08, 0.8524, 0.0, 0.8524, 0.02334, 0.6236, 0.8493, 0.6469, 0.8493, 0.6469, 0.9398, 0.6236, 0.9398, 0.1026, 0.5478, 0.1026, 0.5232, 0.1304, 0.5232, 0.1304, 0.5478, 0.1304, 0.5478, 0.1304, 0.5232, 0.2305, 0.5232, 0.2305, 0.5478, 0.3127, 0.5232, 0.3127, 0.4228, 0.3274, 0.4228, 0.3274, 0.5232, 0.8671, 0.5993, 0.9672, 0.5993, 0.9672, 0.7022, 0.8671, 0.7022, 0.6402, 0.0, 0.6402, 0.1004, 0.6095, 0.1004, 0.6095, 0.0, 0.2374, 0.5232, 0.2374, 0.4228, 0.2821, 0.4228, 0.2821, 0.5232, 0.6095, 0.0, 0.6095, 0.1004, 0.5648, 0.1004, 0.5648, 0.0, 0.6548, 0.7874, 0.6548, 0.697, 0.7574, 0.697, 0.7574, 0.7874, 0.6548, 0.697, 0.6548, 0.5919, 0.7574, 0.5919, 0.7574, 0.697, 0.6548, 0.5611, 0.6548, 0.4706, 0.7574, 0.4706, 0.7574, 0.5611, 0.6402, 0.1295, 0.6402, 0.22, 0.6095, 0.22, 0.6095, 0.1295, 0.6402, 0.22, 0.6402, 0.3251, 0.6095, 0.3251, 0.6095, 0.22, 0.6402, 0.3558, 0.6402, 0.4463, 0.6095, 0.4463, 0.6095, 0.3558, 0.8524, 0.1262, 0.7574, 0.1262, 0.7574, 0.02334, 0.8524, 0.02334, 0.1026, 0.7606, 0.1026, 0.8657, 1.836e-08, 0.8657, 0.0, 0.7606, 0.9767, 0.1212, 1.0, 0.1212, 1.0, 0.2117, 0.9767, 0.2117, 0.3127, 0.3033, 0.3127, 0.1981, 0.3274, 0.1981, 0.3274, 0.3033, 0.9671, 0.8357, 0.9438, 0.8357, 0.9438, 0.805, 0.9671, 0.805, 0.2821, 0.1674, 0.2821, 0.07691, 0.3127, 0.07691, 0.3127, 0.1674, 0.2821, 0.3033, 0.2821, 0.1981, 0.3127, 0.1981, 0.3127, 0.3033, 0.2821, 0.3937, 0.2821, 0.3033, 0.3127, 0.3033, 0.3127, 0.3937, 0.6548, 0.22, 0.6548, 0.3251, 0.6402, 0.3251, 0.6402, 0.22, 0.8524, 0.771, 0.8524, 0.7476, 0.8671, 0.7476, 0.8671, 0.771, 0.6548, 0.0, 0.6548, 0.1004, 0.6402, 0.1004, 0.6402, 0.0, 0.2821, 0.5232, 0.2821, 0.4228, 0.3127, 0.4228, 0.3127, 0.5232, 0.2821, 0.4228, 0.2821, 0.3937, 0.3127, 0.3937, 0.3127, 0.4228, 0.5101, 0.7971, 0.5101, 0.8204, 0.4794, 0.8204, 0.4794, 0.7971, 0.6548, 0.4463, 0.6548, 0.5232, 0.6402, 0.5232, 0.6402, 0.4463, 0.2821, 0.07691, 0.2821, 5.89e-08, 0.3127, 5.89e-08, 0.3127, 0.07691, 0.1304, 0.6752, 0.1026, 0.6752, 0.1026, 0.6506, 0.1304, 0.6506, 0.2305, 0.6506, 0.2305, 0.6752, 0.1304, 0.6752, 0.1304, 0.6506, 0.2218, 0.6985, 0.2508, 0.6985, 0.2508, 0.8013, 0.2218, 0.8013, 0.2508, 0.6985, 0.341, 0.6985, 0.341, 0.8013, 0.2508, 0.8013, 0.5101, 0.6942, 0.6003, 0.6942, 0.6003, 0.7971, 0.5101, 0.7971, 0.8671, 0.5748, 0.8671, 0.5981, 0.8524, 0.5981, 0.8524, 0.5748, 0.8524, 0.5748, 0.7574, 0.5748, 0.7574, 0.4719, 0.8524, 0.4719, 0.8524, 0.8738, 0.7574, 0.8738, 0.7574, 0.771, 0.8524, 0.771, 0.341, 0.8013, 0.341, 0.8247, 0.2508, 0.8247, 0.2508, 0.8013, 0.8524, 0.02334, 0.8524, 0.0, 0.8671, 0.0, 0.8671, 0.02334, 0.5101, 0.6942, 0.5101, 0.6709, 0.6003, 0.6709, 0.6003, 0.6942, 0.1172, 0.8554, 0.2122, 0.8554, 0.2122, 0.9459, 0.1172, 0.9459, 0.9767, 0.3603, 0.9767, 0.3893, 0.962, 0.3893, 0.962, 0.3603, 0.8817, 0.2407, 0.9767, 0.2407, 0.9767, 0.2698, 0.8817, 0.2698, 0.9767, 0.3893, 0.9767, 0.4798, 0.962, 0.4798, 0.962, 0.3893, 0.8671, 0.09048, 0.8671, 0.0, 0.8817, 0.0, 0.8817, 0.09048, 0.1172, 0.8554, 0.1172, 0.9459, 0.1026, 0.9459, 0.1026, 0.8554, 0.8817, 0.2698, 0.8817, 0.3603, 0.8671, 0.3603, 0.8671, 0.2698, 0.8817, 0.2407, 0.8817, 0.2698, 0.8671, 0.2698, 0.8671, 0.2407, 0.8817, 0.09048, 0.9767, 0.09048, 0.9767, 0.1212, 0.8817, 0.1212, 0.962, 0.3893, 0.8671, 0.3893, 0.8671, 0.3603, 0.962, 0.3603, 0.8817, 0.2698, 0.9767, 0.2698, 0.9767, 0.3603, 0.8817, 0.3603, 0.962, 0.4798, 0.8671, 0.4798, 0.8671, 0.3893, 0.962, 0.3893, 0.8671, 0.1262, 0.8671, 0.1495, 0.8524, 0.1495, 0.8524, 0.1262, 0.8524, 0.1262, 0.8524, 0.1495, 0.7574, 0.1495, 0.7574, 0.1262, 0.8524, 0.4719, 0.8524, 0.4486, 0.8671, 0.4486, 0.8671, 0.4719, 0.9767, 0.02907, 1.0, 0.02907, 1.0, 0.1195, 0.9767, 0.1195, 0.2218, 0.6985, 0.2218, 0.6752, 0.2508, 0.6752, 0.2508, 0.6985, 0.8524, 0.8738, 0.8524, 0.8972, 0.7574, 0.8972, 0.7574, 0.8738, 0.8671, 0.8738, 0.8671, 0.8972, 0.8524, 0.8972, 0.8524, 0.8738, 0.2508, 0.8013, 0.2508, 0.8247, 0.2218, 0.8247, 0.2218, 0.8013, 0.7574, 0.4719, 0.7574, 0.4486, 0.8524, 0.4486, 0.8524, 0.4719, 0.9767, 0.2117, 1.0, 0.2117, 1.0, 0.2407, 0.9767, 0.2407, 0.8524, 0.5748, 0.8524, 0.5981, 0.7574, 0.5981, 0.7574, 0.5748, 0.9767, 0.0, 1.0, 0.0, 1.0, 0.02907, 0.9767, 0.02907, 0.2508, 0.6985, 0.2508, 0.6752, 0.341, 0.6752, 0.341, 0.6985, 0.7574, 0.771, 0.7574, 0.7476, 0.8524, 0.7476, 0.8524, 0.771, 0.6248, 0.8186, 0.6003, 0.8186, 0.6003, 0.6709, 0.6248, 0.6709, 0.8671, 0.4252, 0.8671, 0.4486, 0.8524, 0.4486, 0.8524, 0.4252, 0.8524, 0.3224, 0.8524, 0.2991, 0.8671, 0.2991, 0.8671, 0.3224, 0.8524, 0.2991, 0.8524, 0.3224, 0.7574, 0.3224, 0.7574, 0.2991, 0.8524, 0.4486, 0.7574, 0.4486, 0.7574, 0.4252, 0.8524, 0.4252, 0.8524, 0.4252, 0.7574, 0.4252, 0.7574, 0.3224, 0.8524, 0.3224, 0.7721, 0.1729, 0.7574, 0.1729, 0.7574, 0.1495, 0.7721, 0.1495, 0.7721, 0.1495, 0.8671, 0.1495, 0.8671, 0.1729, 0.7721, 0.1729, 0.7574, 0.2757, 0.7721, 0.2757, 0.7721, 0.2991, 0.7574, 0.2991, 0.7721, 0.2991, 0.7721, 0.2757, 0.8671, 0.2757, 0.8671, 0.2991, 0.7721, 0.2757, 0.7721, 0.1729, 0.8671, 0.1729, 0.8671, 0.2757, 0.4828, 0.9417, 0.4828, 0.8485, 0.5778, 0.8485, 0.5778, 0.9417, 0.3072, 0.8247, 0.3219, 0.8247, 0.3219, 0.8528, 0.3072, 0.8528, 0.4682, 0.8204, 0.4828, 0.8204, 0.4828, 0.8485, 0.4682, 0.8485, 0.3072, 0.8247, 0.3072, 0.8528, 0.2122, 0.8528, 0.2122, 0.8247, 0.3585, 0.7971, 0.3865, 0.7971, 0.3865, 0.8204, 0.3585, 0.8204, 0.3585, 0.7971, 0.3585, 0.6942, 0.3865, 0.6942, 0.3865, 0.7971, 0.4794, 0.6942, 0.3865, 0.6942, 0.3865, 0.6709, 0.4794, 0.6709, 0.04534, 0.1981, 0.01467, 0.1981, 0.01467, 0.17, 0.04534, 0.17, 0.6003, 0.9398, 0.6003, 0.8467, 0.6236, 0.8467, 0.6236, 0.9398, 0.3421, 0.3251, 0.3727, 0.3251, 0.3727, 0.3532, 0.3421, 0.3532, 0.6548, 0.1956, 0.7574, 0.1956, 0.7574, 0.2237, 0.6548, 0.2237, 0.3452, 0.8247, 0.3452, 0.8528, 0.3219, 0.8528, 0.3219, 0.8247, 0.8817, 0.0, 0.9767, 0.0, 0.9767, 0.09048, 0.8817, 0.09048, 0.1172, 0.8247, 0.1172, 0.8554, 0.1026, 0.8554, 0.1026, 0.8247, 0.8671, 0.1212, 0.8671, 0.09048, 0.8817, 0.09048, 0.8817, 0.1212, 0.1172, 0.8247, 0.2122, 0.8247, 0.2122, 0.8554, 0.1172, 0.8554, 0.4794, 0.6942, 0.4794, 0.6709, 0.5101, 0.6709, 0.5101, 0.6942, 0.4794, 0.6942, 0.5101, 0.6942, 0.5101, 0.7971, 0.4794, 0.7971, 0.6003, 0.7971, 0.6003, 0.8204, 0.5101, 0.8204, 0.5101, 0.7971, 0.2821, 0.1981, 0.2821, 0.1674, 0.3127, 0.1674, 0.3127, 0.1981, 0.9671, 0.9262, 0.9438, 0.9262, 0.9438, 0.8357, 0.9671, 0.8357, 0.6402, 0.3251, 0.6402, 0.3558, 0.6095, 0.3558, 0.6095, 0.3251, 0.6548, 0.5919, 0.6548, 0.5611, 0.7574, 0.5611, 0.7574, 0.5919, 0.6236, 0.8186, 0.6469, 0.8186, 0.6469, 0.8493, 0.6236, 0.8493])
me_cube_001.materials.append(mat_cave01_door01)
me_cube_001.use_remesh_preserve_volume = False
me_cube_001.use_remesh_preserve_attributes = False
me_cube_001.use_mirror_vertex_groups = False
me_cube_001.update()

# ---- objects
ob_walls = bpy.data.objects.new('walls', me_cube)
ob_door = bpy.data.objects.new('door', me_cube_001)
ob_lamp = bpy.data.objects.new('Lamp', light_lamp)
ob_camera = bpy.data.objects.new('Camera', cam_camera)

# ---- transforms, parenting, visibility, modifiers, constraints
ob_walls.location = (0.0, 0.0, 0.0)
ob_walls.lock_rotations_4d = False
ob_walls.empty_display_type = 'ARROWS'
ob_walls.display_type = 'WIRE'
ob_walls.lineart.crease_threshold = 0.0
_vg = ob_walls.vertex_groups.new(name='east')
_vg = ob_walls.vertex_groups.new(name='west')
_m = ob_walls.modifiers.new('Subsurf', 'SUBSURF')
_m.uv_smooth = 'PRESERVE_CORNERS'
_m.quality = 2
_m.show_only_control_edges = False
ob_door.location = (0.0, -7.089, 2.123)
ob_door.lineart.crease_threshold = 0.0
ob_lamp.location = (0.0, 0.0, 0.0)
ob_lamp.rotation_euler = (0.6503, 0.05522, 1.866)
ob_lamp.lock_rotations_4d = False
ob_lamp.empty_display_type = 'ARROWS'
ob_lamp.color = (0.0, 0.0, 0.0, 0.0)
ob_lamp.display_type = 'WIRE'
ob_lamp.lineart.crease_threshold = 0.0
ob_camera.location = (7.481, -6.508, 5.344)
ob_camera.rotation_euler = (1.109, 0.01082, 0.8149)
ob_camera.lock_rotations_4d = False
ob_camera.empty_display_type = 'ARROWS'
ob_camera.color = (0.0, 0.0, 0.0, 0.0)
ob_camera.display_type = 'WIRE'
ob_camera.lineart.crease_threshold = 0.0

# ---- collection membership
col_collection_1.objects.link(ob_walls)
col_collection_2.objects.link(ob_door)
col_collection_20.objects.link(ob_lamp)
col_collection_20.objects.link(ob_camera)

# ---- scene / render settings (as saved in the file)
scene.camera = ob_camera
scene.frame_start = 1; scene.frame_end = 250; scene.frame_set(1)
scene.render.engine = 'BLENDER_EEVEE_NEXT'
scene.render.resolution_percentage = 50
scene.render.dither_intensity = 0.0
scene.cycles.use_denoising = False
scene.cycles.samples = 10
scene.cycles.sampling_pattern = 'TABULATED_SOBOL'
scene.cycles.light_sampling_threshold = 0.0
scene.cycles.use_adaptive_sampling = False
scene.cycles.use_light_tree = False
scene.cycles.blur_glossy = 0.0
scene.cycles.pixel_filter_type = 'GAUSSIAN'
scene.cycles.sample_clamp_indirect = 0.0
scene.view_settings.view_transform = 'Standard'
bpy.context.view_layer.update()
